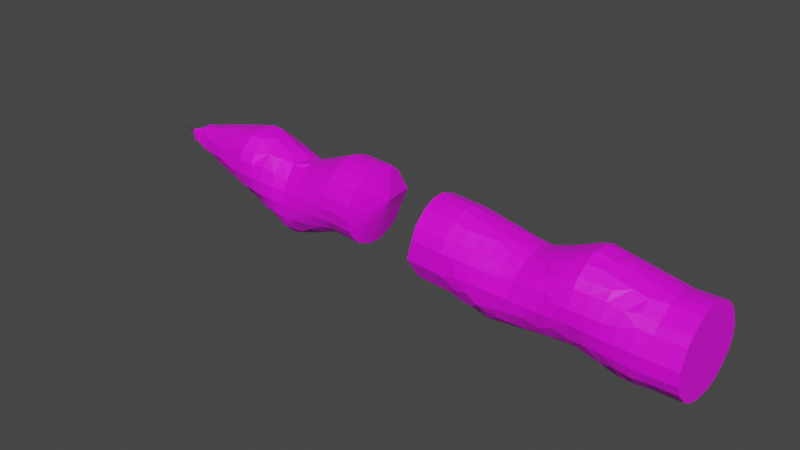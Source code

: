 # Source: TentacleModel2.blend  (saved by Blender 3.4.6; exported with 4.5.12 LTS)
import bpy
from mathutils import Matrix  # noqa: F401  (used for matrix-valued properties, if any)

bpy.ops.wm.read_factory_settings(use_empty=True)
scene = bpy.context.scene
scene.name = 'Scene'

# ---- collections
col_collection = bpy.data.collections.new('Collection'); scene.collection.children.link(col_collection)

# ---- images (referenced by path relative to the original .blend; pixels are not part of the script)
import os
ASSET_DIR = os.environ.get("B2B_ASSET_DIR", "")  # directory of the original .blend (textures are referenced by path, not embedded)
HERE = os.path.dirname(os.path.abspath(__file__))  # packed textures are extracted next to this script under _unpacked/

def load_image(name, relpath, width, height, colorspace="sRGB"):
    """Load a texture the original file referenced (path relative to the .blend, or extracted next to this script)."""
    p = next((c for c in (os.path.join(HERE, relpath), os.path.join(ASSET_DIR, relpath)) if relpath and os.path.exists(c)), "")
    if p:
        img = bpy.data.images.load(p, check_existing=True)
        img.name = name
    else:  # same state as the original file: an image datablock whose file is absent (Cycles renders it pink)
        img = bpy.data.images.new(name, width, height)
        img.source = "FILE"
        img.filepath = "//" + (relpath or name)
    img.colorspace_settings.name = colorspace
    return img
img_cylinder_base_color = load_image('Cylinder Base Color', 'TentacleTexture.png', 1024, 1024, 'sRGB')

# ---- materials (node trees are filled in below, after node groups)
mat_material_001 = bpy.data.materials.new('Material.001')
mat_material_001.use_transparent_shadow = False

# ---- material node trees
mat_material_001.use_nodes = True; mat_material_001.node_tree.nodes.clear()
_N = mat_material_001.node_tree.nodes; _L = mat_material_001.node_tree.links
n0 = _N.new('ShaderNodeBsdfPrincipled'); n0.name = 'Principled BSDF'; n0.location = (10, 300)
n0.distribution = 'GGX'
n0.subsurface_method = 'RANDOM_WALK_SKIN'
n0.inputs[3].default_value = 1.45
n0.inputs[27].default_value = (0.0, 0.0, 0.0, 1.0)
n0.inputs[28].default_value = 1.0
n1 = _N.new('ShaderNodeOutputMaterial'); n1.name = 'Material Output'; n1.location = (300, 300)
n2 = _N.new('ShaderNodeTexImage'); n2.name = 'Image Texture'; n2.location = (-280, 280)
n2.image = img_cylinder_base_color
_L.new(n0.outputs[0], n1.inputs[0])
_L.new(n2.outputs[0], n0.inputs[0])
n1.is_active_output = True

# ---- world
world_world = bpy.data.worlds.new('World'); scene.world = world_world
world_world.use_nodes = True; world_world.node_tree.nodes.clear()
_N = world_world.node_tree.nodes; _L = world_world.node_tree.links
n0 = _N.new('ShaderNodeOutputWorld'); n0.name = 'World Output'; n0.location = (300, 300)
n1 = _N.new('ShaderNodeBackground'); n1.name = 'Background'; n1.location = (10, 300)
n1.inputs[0].default_value = (0.05088, 0.05088, 0.05088, 1.0)
_L.new(n1.outputs[0], n0.inputs[0])
n0.is_active_output = True
world_world.color = (0.05088, 0.05088, 0.05088)
world_world.use_sun_shadow = False
world_world.sun_shadow_jitter_overblur = 0.0

# ---- meshes
me_cylinder = bpy.data.meshes.new('Cylinder')
me_cylinder.from_pydata([(-0.2577, -0.4413, -2.362), (-0.3445, -0.5174, -1.888), (-0.2392, -0.1973, -2.922), (-0.3985, -0.3282, -2.181), (-0.4814, -0.3214, -1.89), (-0.05671, -0.449, -2.699), (-0.1406, -0.5509, -2.182), (-0.1384, -0.6213, -1.889), (-0.03492, -0.2251, -3.646), (-0.2184, -0.4127, -2.555), (-0.5583, -0.4879, -1.305), (-0.6065, -0.5393, -1.027), (-0.57, -0.5009, -0.7479), (-0.5459, -0.4606, -0.5443), (-0.6886, -0.3292, -1.025), (-0.6689, -0.3232, -0.7414), (-0.6003, -0.2572, -0.1641), (-0.5636, -0.1953, 0.1358), (-0.5917, -0.2264, 0.4449), (-0.2952, -0.7279, -1.23), (-0.3318, -0.7634, -1.026), (-0.3148, -0.7456, -0.8098), (-0.3502, -0.4798, -0.1739), (-0.5079, -0.4019, -1.667), (-0.5207, -0.4221, -0.3537), (-0.3835, -0.3375, 0.1459), (-0.4159, -0.3734, 0.4263), (-0.1454, -0.8254, -1.026), (-0.1471, -0.6879, -1.6), (-0.2383, -0.7057, -1.418), (-0.2481, -0.7063, -0.6324), (-0.1411, -0.5565, -0.1755), (-0.1473, -0.4295, 0.1408), (-0.1536, -0.481, 0.4299), (-0.5818, -0.4935, 1.036), (-0.6097, -0.5974, 1.355), (-0.7043, -0.3173, 1.028), (-0.4038, -0.7666, 1.36), (-0.4026, -0.6367, 1.045), (-0.5055, -0.4049, 0.6634), (-0.1417, -0.7544, 1.094), (-0.1413, -0.8524, 1.333), (-0.1408, -0.6139, 0.7512), (-0.5373, -0.1204, -1.791), (-0.3223, -0.04155, -2.501), (-0.4227, -0.06476, -2.18), (-0.3203, 0.1164, -2.179), (-0.3762, 0.1739, -1.886), (-0.09212, -0.1136, -3.359), (-0.1523, -0.05694, -3.059), (-0.08532, 0.07343, -2.764), (-0.1634, 0.1214, -2.5), (-0.1388, 0.2249, -2.178), (-0.1611, 0.2972, -1.902), (-0.5726, -0.04581, -1.618), (-0.6616, -0.06082, -1.306), (-0.706, -0.05877, -1.02), (-0.7234, -0.05104, -0.7341), (-0.7249, -0.04146, -0.4465), (-0.7098, -0.03399, -0.1562), (-0.6777, -0.02492, 0.1398), (-0.7142, -0.03108, 0.4386), (-0.5866, 0.1614, -1.304), (-0.6143, 0.2348, -1.035), (-0.6852, 0.2186, -0.7264), (-0.7256, 0.2263, -0.4373), (-0.7472, 0.2349, -0.1479), (-0.7547, 0.241, 0.1426), (-0.7718, 0.2387, 0.4339), (-0.5852, 0.4265, -0.7185), (-0.6162, 0.5154, -0.4336), (-0.6912, 0.507, -0.1421), (-0.7366, 0.5106, 0.1434), (-0.7302, 0.5068, 0.4282), (-0.5806, 0.6931, -0.1348), (-0.631, 0.7549, 0.1434), (-0.6091, 0.728, 0.4227), (-0.4262, 0.2208, -1.637), (-0.3031, 0.3451, -1.539), (-0.3638, 0.3927, -1.297), (-0.4145, 0.4799, -1.012), (-0.283, 0.6165, -0.8748), (-0.4263, 0.7198, -0.4259), (-0.4134, 0.8459, -0.1516), (-0.3805, 0.9876, 0.1425), (-0.342, 0.9411, 0.4168), (-0.256, 0.3115, -1.73), (-0.1398, 0.4882, -1.296), (-0.1398, 0.5797, -1.073), (-0.1414, 0.729, -0.7102), (-0.239, 0.8892, -0.2502), (-0.1484, 1.079, 0.1418), (-0.143, 1.006, 0.4158), (-0.8089, -0.149, 1.423), (-0.7593, -0.03581, 0.7327), (-0.7885, -0.04476, 1.022), (-0.7781, 0.2298, 0.7233), (-0.7748, 0.2207, 1.012), (-0.7545, 0.2148, 1.304), (-0.6974, 0.5021, 0.7155), (-0.6183, 0.4389, 1.297), (-0.5785, 0.6738, 0.7075), (-0.5524, 0.6364, 0.9085), (-0.5191, 0.5996, 1.1), (-0.4753, 0.5707, 1.291), (-0.3965, 0.8191, 0.6941), (-0.1415, 0.8072, 0.992), (-0.1426, 0.7047, 1.289), (-0.143, 0.9286, 0.6395), (0.1266, -0.4801, -2.468), (0.1251, -0.5509, -2.182), (0.123, -0.6213, -1.889), (0.07104, -0.2718, -3.359), (0.1455, -0.3006, -3.056), (0.1288, -0.3958, -2.792), (0.3291, -0.5174, -1.888), (0.2978, -0.3362, -2.468), (0.3831, -0.3282, -2.181), (0.4659, -0.3214, -1.89), (0.1367, -0.7537, -1.319), (0.1299, -0.8254, -1.026), (0.0625, -0.7256, -0.5835), (0.1317, -0.6879, -1.6), (0.1252, -0.5548, -0.1754), (0.142, -0.4822, 0.4277), (0.224, -0.3919, 0.2668), (0.3162, -0.7635, -1.026), (0.2989, -0.7453, -0.8113), (0.4057, -0.5451, -1.583), (0.3821, -0.6455, -1.319), (0.4127, -0.5369, -0.459), (0.3303, -0.4768, -0.1738), (0.2698, -0.4211, 0.04975), (0.3187, -0.46, 0.5157), (0.5429, -0.4879, -1.305), (0.5911, -0.5392, -1.027), (0.5532, -0.4994, -0.7483), (0.5494, -0.3242, -1.582), (0.673, -0.3291, -1.025), (0.6527, -0.3232, -0.7416), (0.5982, -0.3338, -0.4494), (0.5813, -0.2531, -0.1642), (0.5436, -0.1917, 0.1367), (0.5805, -0.2315, 0.4453), (0.1275, -0.7559, 1.091), (0.127, -0.8556, 1.333), (0.1265, -0.6165, 0.7514), (0.3922, -0.7716, 1.353), (0.4069, -0.5118, 0.7489), (0.3909, -0.6425, 1.042), (0.572, -0.4998, 1.036), (0.6016, -0.6007, 1.347), (0.613, -0.3226, 0.7421), (0.6971, -0.318, 1.028), (0.7582, -0.3039, 1.316), (0.1369, -0.05694, -3.059), (0.1479, 0.1214, -2.5), (0.1233, 0.2249, -2.178), (0.1456, 0.2972, -1.902), (0.2597, -0.1247, -2.765), (0.3068, -0.04155, -2.501), (0.4072, -0.06476, -2.18), (0.3049, 0.1164, -2.179), (0.3608, 0.1739, -1.886), (0.5219, -0.1204, -1.791), (0.2406, 0.3115, -1.73), (0.1246, 0.4885, -1.295), (0.1247, 0.5795, -1.075), (0.1269, 0.7303, -0.7092), (0.1406, 0.8544, -0.4037), (0.1429, 0.9574, -0.1533), (0.1334, 1.081, 0.1416), (0.1273, 1.004, 0.4153), (0.4108, 0.2208, -1.637), (0.2878, 0.3451, -1.539), (0.3496, 0.3931, -1.297), (0.4019, 0.4826, -1.015), (0.4604, 0.5678, -0.7124), (0.2713, 0.6174, -0.8767), (0.4155, 0.7271, -0.4339), (0.405, 0.8573, -0.156), (0.4585, 0.8597, 0.4172), (0.3778, 0.9994, 0.1411), (0.5572, -0.04579, -1.618), (0.6462, -0.06071, -1.306), (0.6912, -0.05835, -1.02), (0.7082, -0.05028, -0.7341), (0.7092, -0.04068, -0.4466), (0.692, -0.03292, -0.156), (0.6581, -0.02219, 0.1405), (0.7035, -0.03123, 0.4388), (0.5707, 0.1626, -1.303), (0.6015, 0.2365, -1.037), (0.675, 0.2194, -0.7262), (0.7149, 0.2274, -0.4373), (0.7346, 0.2361, -0.1479), (0.7393, 0.2419, 0.1425), (0.7596, 0.2385, 0.4335), (0.6084, 0.5202, -0.4423), (0.6893, 0.5083, -0.1425), (0.7324, 0.5121, 0.1423), (0.72, 0.5078, 0.4275), (0.5756, 0.7066, -0.1355), (0.6294, 0.7682, 0.1417), (0.1253, 0.8766, 0.7831), (0.1251, 0.8044, 0.9918), (0.1261, 0.7013, 1.289), (0.4531, 0.566, 1.292), (0.4113, 0.6951, 0.9961), (0.2752, 0.9064, 0.5812), (0.7484, -0.03655, 0.7325), (0.7759, -0.04576, 1.022), (0.7925, -0.0588, 1.308), (0.7663, 0.2294, 0.7228), (0.7587, 0.2201, 1.011), (0.7358, 0.2148, 1.304), (0.6813, 0.5018, 0.7149), (0.6141, 0.5098, 1.003), (0.5978, 0.4321, 1.296), (0.5615, 0.6712, 0.7067), (-0.09715, 0.7199, 1.949), (0.1716, 0.7165, 1.949), (0.7813, 0.23, 1.964), (0.6432, 0.4473, 1.957), (-0.09592, -0.8372, 1.994), (0.1724, -0.8404, 1.993), (-0.3584, -0.7514, 2.02), (0.6471, -0.5855, 2.007), (0.8036, -0.2887, 1.976), (0.838, -0.0436, 1.968), (0.4985, 0.5812, 1.952), (0.4377, -0.7564, 2.013), (-0.7091, 0.23, 1.964), (-0.5728, 0.4541, 1.957), (-0.4298, 0.5859, 1.952), (-0.7635, -0.1338, 2.084), (-0.5643, -0.5822, 2.015), (-0.01159, -0.2226, 2.265)], [], [(3, 9, 0), (4, 3, 0, 1), (6, 0, 9), (7, 1, 0, 6), (9, 2, 5), (14, 10, 11), (15, 14, 11, 12), (13, 15, 12), (19, 10, 23), (11, 19, 20), (11, 10, 19), (21, 11, 20), (21, 12, 11), (13, 12, 21), (23, 4, 1), (24, 13, 22), (24, 16, 13), (25, 24, 22), (25, 17, 16, 24), (26, 18, 17, 25), (27, 20, 19), (21, 20, 27), (28, 23, 1, 7), (29, 19, 23, 28), (30, 13, 21), (31, 22, 13, 30), (32, 25, 22, 31), (32, 26, 25), (26, 32, 33), (36, 39, 34), (93, 36, 34, 35), (212, 215, 222, 229), (154, 212, 229, 228), (38, 34, 39), (35, 38, 40, 37), (35, 34, 38), (39, 18, 26), (41, 37, 40), (151, 154, 228, 227), (42, 39, 26, 33), (40, 38, 39, 42), (44, 2, 9), (45, 44, 9, 3), (43, 45, 3, 4), (46, 44, 45), (47, 46, 45, 43), (49, 48, 2), (2, 50, 49), (44, 50, 2), (51, 50, 44), (46, 52, 51, 44), (47, 53, 52, 46), (54, 43, 4, 23), (55, 54, 23, 10), (56, 55, 10, 14), (57, 56, 14, 15), (58, 57, 15, 13), (59, 58, 13, 16), (60, 59, 16, 17), (61, 60, 17, 18), (62, 54, 55), (63, 62, 55, 56), (64, 63, 56, 57), (65, 64, 57, 58), (66, 65, 58, 59), (67, 66, 59, 60), (68, 67, 60, 61), (69, 63, 64), (70, 69, 64, 65), (71, 70, 65, 66), (72, 71, 66, 67), (73, 72, 67, 68), (74, 70, 71), (75, 74, 71, 72), (76, 75, 72, 73), (77, 47, 43), (54, 77, 43), (62, 77, 54), (79, 78, 77, 62), (80, 79, 62, 63), (69, 80, 63), (81, 80, 69), (82, 81, 69, 70), (74, 83, 82, 70), (75, 83, 74), (84, 83, 75), (85, 84, 75, 76), (77, 86, 53, 47), (78, 86, 77), (79, 87, 86, 78), (80, 88, 87, 79), (81, 88, 80), (81, 89, 88), (82, 90, 89, 81), (83, 90, 82), (84, 91, 90, 83), (85, 92, 91, 84), (94, 61, 18, 39), (95, 94, 39, 36), (93, 95, 36), (96, 68, 61, 94), (97, 96, 94, 95), (98, 97, 95, 93), (104, 100, 233, 234), (99, 73, 68, 96), (102, 99, 96, 97), (100, 102, 97, 98), (41, 145, 225, 224), (101, 76, 73, 99), (102, 101, 99), (100, 104, 103, 102), (98, 93, 235, 232), (101, 105, 76), (102, 105, 101), (104, 102, 103), (85, 76, 105), (102, 106, 108, 105), (104, 107, 106, 102), (107, 104, 234, 220), (85, 108, 92), (108, 85, 105), (109, 9, 5), (110, 6, 9, 109), (111, 7, 6, 110), (112, 48, 8), (113, 2, 48, 112), (114, 5, 2, 113), (114, 109, 5), (115, 111, 110), (159, 114, 113), (116, 109, 114, 159), (116, 117, 110, 109), (117, 118, 115, 110), (119, 19, 29, 122), (120, 27, 19, 119), (121, 21, 27, 120), (121, 30, 21), (122, 28, 7, 111), (28, 122, 29), (123, 31, 30, 121), (132, 32, 31, 123), (124, 33, 32, 132), (125, 124, 132), (126, 120, 119), (127, 121, 120, 126), (128, 122, 111, 115), (129, 119, 122, 128), (129, 126, 119), (130, 121, 127), (131, 123, 121, 130), (132, 123, 131), (118, 128, 115), (133, 125, 132), (125, 133, 124), (134, 129, 128), (135, 126, 129, 134), (136, 127, 126, 135), (130, 127, 136), (137, 128, 118), (137, 134, 128), (134, 138, 135), (138, 139, 136, 135), (139, 140, 130, 136), (141, 131, 130, 140), (142, 132, 131, 141), (143, 133, 132, 142), (145, 41, 40, 144), (147, 151, 227, 231), (146, 42, 33, 124), (144, 40, 42, 146), (147, 145, 144), (100, 98, 232, 233), (148, 146, 124, 133), (149, 144, 146, 148), (149, 147, 144), (150, 149, 148), (151, 147, 149, 150), (215, 218, 223, 222), (152, 148, 133, 143), (152, 153, 150, 148), (153, 154, 151, 150), (218, 207, 230, 223), (48, 155, 113, 112), (49, 155, 48), (50, 155, 49), (50, 159, 155), (50, 156, 159), (51, 156, 50), (52, 157, 156, 51), (53, 158, 157, 52), (86, 158, 53), (159, 113, 155), (159, 160, 116), (156, 160, 159), (160, 161, 117, 116), (161, 164, 118, 117), (156, 162, 161, 160), (157, 162, 156), (162, 163, 164, 161), (158, 163, 162, 157), (86, 165, 158), (87, 166, 165, 86), (88, 167, 166, 87), (89, 168, 167, 88), (90, 169, 168, 89), (90, 170, 169), (91, 171, 170, 90), (92, 172, 171, 91), (163, 173, 164), (165, 173, 163, 158), (165, 174, 173), (174, 175, 173), (166, 175, 174, 165), (175, 176, 192), (167, 176, 175, 166), (167, 178, 176), (178, 177, 176), (168, 178, 167), (178, 179, 177), (169, 179, 178, 168), (169, 180, 179), (170, 180, 169), (171, 182, 180, 170), (182, 209, 181), (172, 209, 182, 171), (164, 183, 137, 118), (183, 184, 134, 137), (184, 185, 138, 134), (185, 186, 139, 138), (186, 187, 140, 139), (187, 188, 141, 140), (188, 189, 142, 141), (189, 190, 143, 142), (173, 183, 164), (183, 191, 184), (175, 191, 183, 173), (191, 192, 185, 184), (192, 191, 175), (192, 193, 186, 185), (193, 194, 187, 186), (194, 195, 188, 187), (195, 196, 189, 188), (196, 197, 190, 189), (176, 177, 193, 192), (177, 198, 194, 193), (198, 199, 195, 194), (199, 200, 196, 195), (200, 201, 197, 196), (179, 198, 177), (179, 202, 199, 198), (180, 202, 179), (202, 203, 200, 199), (182, 203, 202, 180), (203, 181, 201, 200), (181, 203, 182), (106, 205, 204, 108), (107, 206, 205, 106), (35, 37, 226, 236), (108, 209, 172, 92), (209, 108, 204), (205, 208, 209, 204), (206, 207, 208, 205), (145, 147, 231, 225), (190, 210, 152, 143), (210, 211, 153, 152), (211, 212, 154, 153), (197, 213, 210, 190), (213, 214, 211, 210), (214, 215, 212, 211), (37, 41, 224, 226), (201, 216, 213, 197), (216, 217, 214, 213), (217, 218, 215, 214), (207, 218, 217, 208), (207, 206, 221, 230), (206, 107, 220, 221), (181, 219, 216, 201), (209, 219, 181), (219, 208, 217, 216), (208, 219, 209), (93, 35, 236, 235), (237, 235, 236), (237, 236, 226), (237, 226, 224), (237, 232, 235), (237, 233, 232), (237, 234, 233), (237, 220, 234), (237, 224, 225), (237, 225, 231), (227, 237, 231), (228, 237, 227), (237, 221, 220), (237, 230, 221), (222, 237, 229), (223, 237, 222), (237, 223, 230), (237, 228, 229)])
_uv = me_cylinder.uv_layers.new(name='UVMap')
_uv.uv.foreach_set('vector', [0.4433, 0.3438, 0.4437, 0.3525, 0.4433, 0.3462, 0.4448, 0.3393, 0.4433, 0.3438, 0.4433, 0.3462, 0.4444, 0.3396, 0.4433, 0.3442, 0.4433, 0.3462, 0.4437, 0.3525, 0.4444, 0.3395, 0.4444, 0.3396, 0.4433, 0.3462, 0.4433, 0.3442, 0.4437, 0.3525, 0.4967, 0.3382, 0.4416, 0.3606, 0.4488, 0.3289, 0.4477, 0.3313, 0.4487, 0.3291, 0.45, 0.3265, 0.4488, 0.3289, 0.4487, 0.3291, 0.4497, 0.3269, 0.4505, 0.3251, 0.45, 0.3265, 0.4497, 0.3269, 0.4479, 0.3318, 0.4477, 0.3313, 0.4454, 0.337, 0.4487, 0.3291, 0.4479, 0.3318, 0.449, 0.3295, 0.4487, 0.3291, 0.4477, 0.3313, 0.4479, 0.3318, 0.4497, 0.328, 0.4487, 0.3291, 0.449, 0.3295, 0.4497, 0.328, 0.4497, 0.3269, 0.4487, 0.3291, 0.4505, 0.3251, 0.4497, 0.3269, 0.4497, 0.328, 0.4454, 0.337, 0.4448, 0.3393, 0.4444, 0.3396, 0.4515, 0.3234, 0.4505, 0.3251, 0.4524, 0.3226, 0.4515, 0.3234, 0.4519, 0.3212, 0.4505, 0.3251, 0.4538, 0.3186, 0.4515, 0.3234, 0.4524, 0.3226, 0.4538, 0.3186, 0.4536, 0.3186, 0.4519, 0.3212, 0.4515, 0.3234, 0.4549, 0.3158, 0.4553, 0.3156, 0.4536, 0.3186, 0.4538, 0.3186, 0.4489, 0.3298, 0.449, 0.3295, 0.4479, 0.3318, 0.4497, 0.328, 0.449, 0.3295, 0.4489, 0.3298, 0.4459, 0.3355, 0.4454, 0.337, 0.4444, 0.3396, 0.4444, 0.3395, 0.4477, 0.3335, 0.4479, 0.3318, 0.4454, 0.337, 0.4459, 0.3355, 0.4507, 0.326, 0.4505, 0.3251, 0.4497, 0.328, 0.4522, 0.3226, 0.4524, 0.3226, 0.4505, 0.3251, 0.4507, 0.326, 0.4536, 0.3193, 0.4538, 0.3186, 0.4524, 0.3226, 0.4522, 0.3226, 0.4536, 0.3193, 0.4549, 0.3158, 0.4538, 0.3186, 0.4549, 0.3158, 0.4536, 0.3193, 0.4551, 0.3159, 0.4577, 0.31, 0.4561, 0.3134, 0.4581, 0.3094, 0.4601, 0.3076, 0.4577, 0.31, 0.4581, 0.3094, 0.4589, 0.3065, 0.4576, 0.3093, 0.4574, 0.31, 0.4599, 0.3042, 0.4601, 0.3032, 0.4574, 0.3085, 0.4576, 0.3093, 0.4601, 0.3032, 0.4597, 0.3027, 0.458, 0.3095, 0.4581, 0.3094, 0.4561, 0.3134, 0.4589, 0.3065, 0.458, 0.3095, 0.4579, 0.3088, 0.459, 0.3068, 0.4589, 0.3065, 0.4581, 0.3094, 0.458, 0.3095, 0.4561, 0.3134, 0.4553, 0.3156, 0.4549, 0.3158, 0.4589, 0.3066, 0.459, 0.3068, 0.4579, 0.3088, 0.458, 0.3079, 0.4574, 0.3085, 0.4597, 0.3027, 0.4609, 0.3011, 0.4565, 0.3122, 0.4561, 0.3134, 0.4549, 0.3158, 0.4551, 0.3159, 0.4579, 0.3088, 0.458, 0.3095, 0.4561, 0.3134, 0.4565, 0.3122, 0.4426, 0.3492, 0.4967, 0.3382, 0.4437, 0.3525, 0.4435, 0.3428, 0.4426, 0.3492, 0.4437, 0.3525, 0.4433, 0.3438, 0.4455, 0.3373, 0.4435, 0.3428, 0.4433, 0.3438, 0.4448, 0.3393, 0.4427, 0.3431, 0.4426, 0.3492, 0.4435, 0.3428, 0.445, 0.3382, 0.4427, 0.3431, 0.4435, 0.3428, 0.4455, 0.3373, 0.4332, 0.1823, 0.1599, 0.9257, 0.4967, 0.3382, 0.4967, 0.3382, 0.4443, 0.3569, 0.4332, 0.1823, 0.4426, 0.3492, 0.4443, 0.3569, 0.4967, 0.3382, 0.441, 0.347, 0.4443, 0.3569, 0.4426, 0.3492, 0.4427, 0.3431, 0.4422, 0.3421, 0.441, 0.347, 0.4426, 0.3492, 0.445, 0.3382, 0.4441, 0.3386, 0.4422, 0.3421, 0.4427, 0.3431, 0.4463, 0.3346, 0.4455, 0.3373, 0.4448, 0.3393, 0.4454, 0.337, 0.4475, 0.3312, 0.4463, 0.3346, 0.4454, 0.337, 0.4477, 0.3313, 0.4488, 0.3285, 0.4475, 0.3312, 0.4477, 0.3313, 0.4488, 0.3289, 0.4502, 0.3258, 0.4488, 0.3285, 0.4488, 0.3289, 0.45, 0.3265, 0.4512, 0.3236, 0.4502, 0.3258, 0.45, 0.3265, 0.4505, 0.3251, 0.4524, 0.321, 0.4512, 0.3236, 0.4505, 0.3251, 0.4519, 0.3212, 0.4537, 0.3185, 0.4524, 0.321, 0.4519, 0.3212, 0.4536, 0.3186, 0.4552, 0.3158, 0.4537, 0.3185, 0.4536, 0.3186, 0.4553, 0.3156, 0.4477, 0.3314, 0.4463, 0.3346, 0.4475, 0.3312, 0.4491, 0.3284, 0.4477, 0.3314, 0.4475, 0.3312, 0.4488, 0.3285, 0.4502, 0.3258, 0.4491, 0.3284, 0.4488, 0.3285, 0.4502, 0.3258, 0.4515, 0.3232, 0.4502, 0.3258, 0.4502, 0.3258, 0.4512, 0.3236, 0.4528, 0.3206, 0.4515, 0.3232, 0.4512, 0.3236, 0.4524, 0.321, 0.4539, 0.3185, 0.4528, 0.3206, 0.4524, 0.321, 0.4537, 0.3185, 0.4552, 0.3158, 0.4539, 0.3185, 0.4537, 0.3185, 0.4552, 0.3158, 0.4503, 0.3255, 0.4491, 0.3284, 0.4502, 0.3258, 0.4518, 0.3227, 0.4503, 0.3255, 0.4502, 0.3258, 0.4515, 0.3232, 0.4528, 0.3206, 0.4518, 0.3227, 0.4515, 0.3232, 0.4528, 0.3206, 0.4539, 0.3183, 0.4528, 0.3206, 0.4528, 0.3206, 0.4539, 0.3185, 0.4549, 0.3161, 0.4539, 0.3183, 0.4539, 0.3185, 0.4552, 0.3158, 0.4528, 0.3206, 0.4518, 0.3227, 0.4528, 0.3206, 0.4539, 0.3183, 0.4528, 0.3206, 0.4528, 0.3206, 0.4539, 0.3183, 0.4548, 0.3163, 0.4539, 0.3183, 0.4539, 0.3183, 0.4549, 0.3161, 0.4463, 0.3352, 0.445, 0.3382, 0.4455, 0.3373, 0.4463, 0.3346, 0.4463, 0.3352, 0.4455, 0.3373, 0.4477, 0.3314, 0.4463, 0.3352, 0.4463, 0.3346, 0.4482, 0.3313, 0.4471, 0.3341, 0.4463, 0.3352, 0.4477, 0.3314, 0.4497, 0.3278, 0.4482, 0.3313, 0.4477, 0.3314, 0.4491, 0.3284, 0.4503, 0.3255, 0.4497, 0.3278, 0.4491, 0.3284, 0.4505, 0.3266, 0.4497, 0.3278, 0.4503, 0.3255, 0.4519, 0.3228, 0.4505, 0.3266, 0.4503, 0.3255, 0.4518, 0.3227, 0.4528, 0.3206, 0.4529, 0.3206, 0.4519, 0.3228, 0.4518, 0.3227, 0.4539, 0.3183, 0.4529, 0.3206, 0.4528, 0.3206, 0.454, 0.3183, 0.4529, 0.3206, 0.4539, 0.3183, 0.4549, 0.3165, 0.454, 0.3183, 0.4539, 0.3183, 0.4548, 0.3163, 0.4463, 0.3352, 0.4456, 0.3361, 0.4441, 0.3386, 0.445, 0.3382, 0.4471, 0.3341, 0.4456, 0.3361, 0.4463, 0.3352, 0.4482, 0.3313, 0.4479, 0.3315, 0.4456, 0.3361, 0.4471, 0.3341, 0.4497, 0.3278, 0.4491, 0.3284, 0.4479, 0.3315, 0.4482, 0.3313, 0.4505, 0.3266, 0.4491, 0.3284, 0.4497, 0.3278, 0.4505, 0.3266, 0.4508, 0.3249, 0.4491, 0.3284, 0.4519, 0.3228, 0.4523, 0.3211, 0.4508, 0.3249, 0.4505, 0.3266, 0.4529, 0.3206, 0.4523, 0.3211, 0.4519, 0.3228, 0.454, 0.3183, 0.4537, 0.3184, 0.4523, 0.3211, 0.4529, 0.3206, 0.4549, 0.3165, 0.4547, 0.3167, 0.4537, 0.3184, 0.454, 0.3183, 0.4567, 0.3132, 0.4552, 0.3158, 0.4553, 0.3156, 0.4561, 0.3134, 0.4581, 0.3106, 0.4567, 0.3132, 0.4561, 0.3134, 0.4577, 0.31, 0.4601, 0.3076, 0.4581, 0.3106, 0.4577, 0.31, 0.4564, 0.3136, 0.4552, 0.3158, 0.4552, 0.3158, 0.4567, 0.3132, 0.4577, 0.3117, 0.4564, 0.3136, 0.4567, 0.3132, 0.4581, 0.3106, 0.4596, 0.3096, 0.4577, 0.3117, 0.4581, 0.3106, 0.4601, 0.3076, 0.4577, 0.3106, 0.4586, 0.3106, 0.462, 0.305, 0.4603, 0.3051, 0.456, 0.3141, 0.4549, 0.3161, 0.4552, 0.3158, 0.4564, 0.3136, 0.4565, 0.3132, 0.456, 0.3141, 0.4564, 0.3136, 0.4577, 0.3117, 0.4586, 0.3106, 0.4565, 0.3132, 0.4577, 0.3117, 0.4596, 0.3096, 0.4589, 0.3066, 0.4587, 0.3071, 0.4614, 0.3003, 0.4618, 0.3002, 0.4558, 0.3145, 0.4548, 0.3163, 0.4549, 0.3161, 0.456, 0.3141, 0.4565, 0.3132, 0.4558, 0.3145, 0.456, 0.3141, 0.4586, 0.3106, 0.4577, 0.3106, 0.4576, 0.3116, 0.4565, 0.3132, 0.4596, 0.3096, 0.4601, 0.3076, 0.4641, 0.3013, 0.4631, 0.3044, 0.4558, 0.3145, 0.4556, 0.3148, 0.4548, 0.3163, 0.4565, 0.3132, 0.4556, 0.3148, 0.4558, 0.3145, 0.4577, 0.3106, 0.4565, 0.3132, 0.4576, 0.3116, 0.4549, 0.3165, 0.4548, 0.3163, 0.4556, 0.3148, 0.4565, 0.3132, 0.4567, 0.3131, 0.4557, 0.3153, 0.4556, 0.3148, 0.4577, 0.3106, 0.4579, 0.3107, 0.4567, 0.3131, 0.4565, 0.3132, 0.4579, 0.3107, 0.4577, 0.3106, 0.4603, 0.3051, 0.4608, 0.3057, 0.4549, 0.3165, 0.4557, 0.3153, 0.4547, 0.3167, 0.4557, 0.3153, 0.4549, 0.3165, 0.4556, 0.3148, 0.4388, 0.3501, 0.4437, 0.3525, 0.4416, 0.3606, 0.4419, 0.3434, 0.4433, 0.3442, 0.4437, 0.3525, 0.4388, 0.3501, 0.4444, 0.3387, 0.4444, 0.3395, 0.4433, 0.3442, 0.4419, 0.3434, 0.6402, 0.06586, 0.5885, 0.06586, 0.6153, 0.0, 0.5885, 1.0, 0.4967, 0.3382, 0.1599, 0.9257, 0.5885, 0.0, 0.4299, 0.3599, 0.4416, 0.3606, 0.4967, 0.3382, 0.5885, 1.0, 0.4299, 0.3599, 0.4388, 0.3501, 0.4416, 0.3606, 0.4438, 0.339, 0.4444, 0.3387, 0.4419, 0.3434, 0.4138, 0.3545, 0.4299, 0.3599, 0.5885, 1.0, 0.435, 0.349, 0.4388, 0.3501, 0.4299, 0.3599, 0.4138, 0.3545, 0.435, 0.349, 0.441, 0.3425, 0.4419, 0.3434, 0.4388, 0.3501, 0.441, 0.3425, 0.443, 0.3385, 0.4438, 0.339, 0.4419, 0.3434, 0.4478, 0.3327, 0.4479, 0.3318, 0.4477, 0.3335, 0.4459, 0.336, 0.4488, 0.3296, 0.4489, 0.3298, 0.4479, 0.3318, 0.4478, 0.3327, 0.4506, 0.3261, 0.4497, 0.328, 0.4489, 0.3298, 0.4488, 0.3296, 0.4506, 0.3261, 0.4507, 0.326, 0.4497, 0.328, 0.4459, 0.336, 0.4459, 0.3355, 0.4444, 0.3395, 0.4444, 0.3387, 0.4459, 0.3355, 0.4459, 0.336, 0.4477, 0.3335, 0.4521, 0.3226, 0.4522, 0.3226, 0.4507, 0.326, 0.4506, 0.3261, 0.4533, 0.3199, 0.4536, 0.3193, 0.4522, 0.3226, 0.4521, 0.3226, 0.4547, 0.3161, 0.4551, 0.3159, 0.4536, 0.3193, 0.4533, 0.3199, 0.4543, 0.3168, 0.4547, 0.3161, 0.4533, 0.3199, 0.4487, 0.3299, 0.4488, 0.3296, 0.4478, 0.3327, 0.4496, 0.3279, 0.4506, 0.3261, 0.4488, 0.3296, 0.4487, 0.3299, 0.4458, 0.3351, 0.4459, 0.336, 0.4444, 0.3387, 0.4438, 0.339, 0.4472, 0.3326, 0.4478, 0.3327, 0.4459, 0.336, 0.4458, 0.3351, 0.4472, 0.3326, 0.4487, 0.3299, 0.4478, 0.3327, 0.4508, 0.3248, 0.4506, 0.3261, 0.4496, 0.3279, 0.4522, 0.3221, 0.4521, 0.3226, 0.4506, 0.3261, 0.4508, 0.3248, 0.4533, 0.3199, 0.4521, 0.3226, 0.4522, 0.3221, 0.443, 0.3385, 0.4458, 0.3351, 0.4438, 0.339, 0.4551, 0.3155, 0.4543, 0.3168, 0.4533, 0.3199, 0.4543, 0.3168, 0.4551, 0.3155, 0.4547, 0.3161, 0.4471, 0.3323, 0.4472, 0.3326, 0.4458, 0.3351, 0.4484, 0.3294, 0.4487, 0.3299, 0.4472, 0.3326, 0.4471, 0.3323, 0.4495, 0.3269, 0.4496, 0.3279, 0.4487, 0.3299, 0.4484, 0.3294, 0.4508, 0.3248, 0.4496, 0.3279, 0.4495, 0.3269, 0.4457, 0.3346, 0.4458, 0.3351, 0.443, 0.3385, 0.4457, 0.3346, 0.4471, 0.3323, 0.4458, 0.3351, 0.4471, 0.3323, 0.4483, 0.3292, 0.4484, 0.3294, 0.4483, 0.3292, 0.4495, 0.3267, 0.4495, 0.3269, 0.4484, 0.3294, 0.4495, 0.3267, 0.4508, 0.3242, 0.4508, 0.3248, 0.4495, 0.3269, 0.452, 0.3217, 0.4522, 0.3221, 0.4508, 0.3248, 0.4508, 0.3242, 0.453, 0.3189, 0.4533, 0.3199, 0.4522, 0.3221, 0.452, 0.3217, 0.4549, 0.3156, 0.4551, 0.3155, 0.4533, 0.3199, 0.453, 0.3189, 0.4587, 0.3071, 0.4589, 0.3066, 0.4579, 0.3088, 0.458, 0.3093, 0.4583, 0.3074, 0.458, 0.3079, 0.4609, 0.3011, 0.4611, 0.3005, 0.4565, 0.3127, 0.4565, 0.3122, 0.4551, 0.3159, 0.4547, 0.3161, 0.458, 0.3093, 0.4579, 0.3088, 0.4565, 0.3122, 0.4565, 0.3127, 0.4583, 0.3074, 0.4587, 0.3071, 0.458, 0.3093, 0.4586, 0.3106, 0.4596, 0.3096, 0.4631, 0.3044, 0.462, 0.305, 0.4563, 0.3124, 0.4565, 0.3127, 0.4547, 0.3161, 0.4551, 0.3155, 0.4573, 0.3101, 0.458, 0.3093, 0.4565, 0.3127, 0.4563, 0.3124, 0.4573, 0.3101, 0.4583, 0.3074, 0.458, 0.3093, 0.4569, 0.3105, 0.4573, 0.3101, 0.4563, 0.3124, 0.458, 0.3079, 0.4583, 0.3074, 0.4573, 0.3101, 0.4569, 0.3105, 0.4574, 0.31, 0.4573, 0.3108, 0.46, 0.305, 0.4599, 0.3042, 0.456, 0.3131, 0.4563, 0.3124, 0.4551, 0.3155, 0.4549, 0.3156, 0.456, 0.3131, 0.4568, 0.3108, 0.4569, 0.3105, 0.4563, 0.3124, 0.4568, 0.3108, 0.4574, 0.3085, 0.458, 0.3079, 0.4569, 0.3105, 0.4573, 0.3108, 0.4578, 0.3111, 0.4612, 0.3057, 0.46, 0.305, 0.1599, 0.9257, 0.0, 0.5232, 0.5885, 1.0, 0.5885, 0.0, 0.4332, 0.1823, 0.0, 0.5232, 0.1599, 0.9257, 0.4443, 0.3569, 0.0, 0.5232, 0.4332, 0.1823, 0.4443, 0.3569, 0.4138, 0.3545, 0.0, 0.5232, 0.4443, 0.3569, 0.4362, 0.3479, 0.4138, 0.3545, 0.441, 0.347, 0.4362, 0.3479, 0.4443, 0.3569, 0.4422, 0.3421, 0.4406, 0.3431, 0.4362, 0.3479, 0.441, 0.347, 0.4441, 0.3386, 0.4429, 0.3394, 0.4406, 0.3431, 0.4422, 0.3421, 0.4456, 0.3361, 0.4429, 0.3394, 0.4441, 0.3386, 0.4138, 0.3545, 0.5885, 1.0, 0.0, 0.5232, 0.4138, 0.3545, 0.4354, 0.3468, 0.435, 0.349, 0.4362, 0.3479, 0.4354, 0.3468, 0.4138, 0.3545, 0.4354, 0.3468, 0.4397, 0.3435, 0.441, 0.3425, 0.435, 0.349, 0.4397, 0.3435, 0.4438, 0.3368, 0.443, 0.3385, 0.441, 0.3425, 0.4362, 0.3479, 0.4394, 0.3434, 0.4397, 0.3435, 0.4354, 0.3468, 0.4406, 0.3431, 0.4394, 0.3434, 0.4362, 0.3479, 0.4394, 0.3434, 0.4429, 0.3382, 0.4438, 0.3368, 0.4397, 0.3435, 0.4429, 0.3394, 0.4429, 0.3382, 0.4394, 0.3434, 0.4406, 0.3431, 0.4456, 0.3361, 0.4441, 0.3365, 0.4429, 0.3394, 0.4479, 0.3315, 0.4475, 0.3301, 0.4441, 0.3365, 0.4456, 0.3361, 0.4491, 0.3284, 0.4486, 0.3284, 0.4475, 0.3301, 0.4479, 0.3315, 0.4508, 0.3249, 0.4507, 0.3244, 0.4486, 0.3284, 0.4491, 0.3284, 0.4523, 0.3211, 0.4519, 0.3219, 0.4507, 0.3244, 0.4508, 0.3249, 0.4523, 0.3211, 0.4528, 0.3202, 0.4519, 0.3219, 0.4537, 0.3184, 0.4537, 0.3183, 0.4528, 0.3202, 0.4523, 0.3211, 0.4547, 0.3167, 0.4546, 0.3168, 0.4537, 0.3183, 0.4537, 0.3184, 0.4429, 0.3382, 0.4445, 0.335, 0.4438, 0.3368, 0.4441, 0.3365, 0.4445, 0.335, 0.4429, 0.3382, 0.4429, 0.3394, 0.4441, 0.3365, 0.445, 0.3334, 0.4445, 0.335, 0.445, 0.3334, 0.4468, 0.3304, 0.4445, 0.335, 0.4475, 0.3301, 0.4468, 0.3304, 0.445, 0.3334, 0.4441, 0.3365, 0.4468, 0.3304, 0.4486, 0.3277, 0.4482, 0.3283, 0.4486, 0.3284, 0.4486, 0.3277, 0.4468, 0.3304, 0.4475, 0.3301, 0.4486, 0.3284, 0.4494, 0.3262, 0.4486, 0.3277, 0.4494, 0.3262, 0.4501, 0.3246, 0.4486, 0.3277, 0.4507, 0.3244, 0.4494, 0.3262, 0.4486, 0.3284, 0.4494, 0.3262, 0.4516, 0.3221, 0.4501, 0.3246, 0.4519, 0.3219, 0.4516, 0.3221, 0.4494, 0.3262, 0.4507, 0.3244, 0.4519, 0.3219, 0.4527, 0.3204, 0.4516, 0.3221, 0.4528, 0.3202, 0.4527, 0.3204, 0.4519, 0.3219, 0.4537, 0.3183, 0.4536, 0.3185, 0.4527, 0.3204, 0.4528, 0.3202, 0.4536, 0.3185, 0.455, 0.3158, 0.4544, 0.3168, 0.4546, 0.3168, 0.455, 0.3158, 0.4536, 0.3185, 0.4537, 0.3183, 0.4438, 0.3368, 0.4453, 0.3342, 0.4457, 0.3346, 0.443, 0.3385, 0.4453, 0.3342, 0.4469, 0.3315, 0.4471, 0.3323, 0.4457, 0.3346, 0.4469, 0.3315, 0.4484, 0.3288, 0.4483, 0.3292, 0.4471, 0.3323, 0.4484, 0.3288, 0.4498, 0.326, 0.4495, 0.3267, 0.4483, 0.3292, 0.4498, 0.326, 0.4509, 0.3236, 0.4508, 0.3242, 0.4495, 0.3267, 0.4509, 0.3236, 0.4521, 0.3212, 0.452, 0.3217, 0.4508, 0.3242, 0.4521, 0.3212, 0.4535, 0.3187, 0.453, 0.3189, 0.452, 0.3217, 0.4535, 0.3187, 0.4547, 0.3162, 0.4549, 0.3156, 0.453, 0.3189, 0.4445, 0.335, 0.4453, 0.3342, 0.4438, 0.3368, 0.4453, 0.3342, 0.4468, 0.3312, 0.4469, 0.3315, 0.4468, 0.3304, 0.4468, 0.3312, 0.4453, 0.3342, 0.4445, 0.335, 0.4468, 0.3312, 0.4482, 0.3283, 0.4484, 0.3288, 0.4469, 0.3315, 0.4482, 0.3283, 0.4468, 0.3312, 0.4468, 0.3304, 0.4482, 0.3283, 0.4497, 0.3259, 0.4498, 0.326, 0.4484, 0.3288, 0.4497, 0.3259, 0.4512, 0.323, 0.4509, 0.3236, 0.4498, 0.326, 0.4512, 0.323, 0.4524, 0.3206, 0.4521, 0.3212, 0.4509, 0.3236, 0.4524, 0.3206, 0.4534, 0.3186, 0.4535, 0.3187, 0.4521, 0.3212, 0.4534, 0.3186, 0.4548, 0.3162, 0.4547, 0.3162, 0.4535, 0.3187, 0.4486, 0.3277, 0.4501, 0.3246, 0.4497, 0.3259, 0.4482, 0.3283, 0.4501, 0.3246, 0.4515, 0.3227, 0.4512, 0.323, 0.4497, 0.3259, 0.4515, 0.3227, 0.4526, 0.3206, 0.4524, 0.3206, 0.4512, 0.323, 0.4526, 0.3206, 0.4538, 0.3185, 0.4534, 0.3186, 0.4524, 0.3206, 0.4538, 0.3185, 0.4547, 0.3166, 0.4548, 0.3162, 0.4534, 0.3186, 0.4516, 0.3221, 0.4515, 0.3227, 0.4501, 0.3246, 0.4516, 0.3221, 0.4527, 0.3205, 0.4526, 0.3206, 0.4515, 0.3227, 0.4527, 0.3204, 0.4527, 0.3205, 0.4516, 0.3221, 0.4527, 0.3205, 0.4538, 0.3184, 0.4538, 0.3185, 0.4526, 0.3206, 0.4536, 0.3185, 0.4538, 0.3184, 0.4527, 0.3205, 0.4527, 0.3204, 0.4538, 0.3184, 0.4544, 0.3168, 0.4547, 0.3166, 0.4538, 0.3185, 0.4544, 0.3168, 0.4538, 0.3184, 0.4536, 0.3185, 0.4567, 0.3131, 0.4568, 0.3128, 0.4561, 0.3143, 0.4557, 0.3153, 0.4579, 0.3107, 0.4577, 0.3107, 0.4568, 0.3128, 0.4567, 0.3131, 0.4589, 0.3065, 0.459, 0.3068, 0.4623, 0.2997, 0.4617, 0.3005, 0.4557, 0.3153, 0.455, 0.3158, 0.4546, 0.3168, 0.4547, 0.3167, 0.455, 0.3158, 0.4557, 0.3153, 0.4561, 0.3143, 0.4568, 0.3128, 0.4565, 0.3128, 0.455, 0.3158, 0.4561, 0.3143, 0.4577, 0.3107, 0.4578, 0.3111, 0.4565, 0.3128, 0.4568, 0.3128, 0.4587, 0.3071, 0.4583, 0.3074, 0.4611, 0.3005, 0.4614, 0.3003, 0.4547, 0.3162, 0.4557, 0.3136, 0.456, 0.3131, 0.4549, 0.3156, 0.4557, 0.3136, 0.4567, 0.3114, 0.4568, 0.3108, 0.456, 0.3131, 0.4567, 0.3114, 0.4576, 0.3093, 0.4574, 0.3085, 0.4568, 0.3108, 0.4548, 0.3162, 0.4558, 0.3141, 0.4557, 0.3136, 0.4547, 0.3162, 0.4558, 0.3141, 0.4566, 0.3121, 0.4567, 0.3114, 0.4557, 0.3136, 0.4566, 0.3121, 0.4574, 0.31, 0.4576, 0.3093, 0.4567, 0.3114, 0.459, 0.3068, 0.4589, 0.3066, 0.4618, 0.3002, 0.4623, 0.2997, 0.4547, 0.3166, 0.4557, 0.3146, 0.4558, 0.3141, 0.4548, 0.3162, 0.4557, 0.3146, 0.4567, 0.3126, 0.4566, 0.3121, 0.4558, 0.3141, 0.4567, 0.3126, 0.4573, 0.3108, 0.4574, 0.31, 0.4566, 0.3121, 0.4578, 0.3111, 0.4573, 0.3108, 0.4567, 0.3126, 0.4565, 0.3128, 0.4578, 0.3111, 0.4577, 0.3107, 0.4604, 0.3058, 0.4612, 0.3057, 0.4577, 0.3107, 0.4579, 0.3107, 0.4608, 0.3057, 0.4604, 0.3058, 0.4544, 0.3168, 0.4556, 0.3148, 0.4557, 0.3146, 0.4547, 0.3166, 0.455, 0.3158, 0.4556, 0.3148, 0.4544, 0.3168, 0.4556, 0.3148, 0.4565, 0.3128, 0.4567, 0.3126, 0.4557, 0.3146, 0.4565, 0.3128, 0.4556, 0.3148, 0.455, 0.3158, 0.4601, 0.3076, 0.4589, 0.3065, 0.4617, 0.3005, 0.4641, 0.3013, 0.4703, 0.2843, 0.4641, 0.3013, 0.4617, 0.3005, 0.4703, 0.2843, 0.4617, 0.3005, 0.4623, 0.2997, 0.4703, 0.2843, 0.4623, 0.2997, 0.4618, 0.3002, 0.4703, 0.2843, 0.4631, 0.3044, 0.4641, 0.3013, 0.4703, 0.2843, 0.462, 0.305, 0.4631, 0.3044, 0.4703, 0.2843, 0.4603, 0.3051, 0.462, 0.305, 0.4703, 0.2843, 0.4608, 0.3057, 0.4603, 0.3051, 0.4703, 0.2843, 0.4618, 0.3002, 0.4614, 0.3003, 0.4703, 0.2843, 0.4614, 0.3003, 0.4611, 0.3005, 0.4609, 0.3011, 0.4703, 0.2843, 0.4611, 0.3005, 0.4597, 0.3027, 0.4703, 0.2843, 0.4609, 0.3011, 0.4703, 0.2843, 0.4604, 0.3058, 0.4608, 0.3057, 0.4703, 0.2843, 0.4612, 0.3057, 0.4604, 0.3058, 0.4599, 0.3042, 0.4703, 0.2843, 0.4601, 0.3032, 0.46, 0.305, 0.4703, 0.2843, 0.4599, 0.3042, 0.4703, 0.2843, 0.46, 0.305, 0.4612, 0.3057, 0.4703, 0.2843, 0.4597, 0.3027, 0.4601, 0.3032])
me_cylinder.materials.append(mat_material_001)
me_cylinder.remesh_voxel_size = 0.292
me_cylinder.update()
me_cylinder_001 = bpy.data.meshes.new('Cylinder.001')
me_cylinder_001.from_pydata([(-0.8091, -0.1776, -1.456), (-0.8014, -0.1542, -1.165), (-0.554, -0.7093, -2.042), (-0.6838, -0.5578, -2.04), (-0.6302, -0.58, -1.744), (-0.6236, -0.5219, -1.462), (-0.6115, -0.4922, -1.171), (-0.7774, -0.3427, -2.038), (-0.7716, -0.3261, -1.751), (-0.4012, -0.8206, -2.042), (-0.4227, -0.7528, -1.748), (-0.3654, -0.7278, -1.466), (-0.4468, -0.6233, -1.174), (-0.1196, -0.9293, -2.057), (-0.1282, -0.8642, -1.76), (-0.1302, -0.808, -1.467), (-0.1309, -0.7444, -1.176), (-0.818, -0.4467, 0.3085), (-0.8421, -0.4833, 0.5923), (-0.8203, -0.4396, 1.168), (-0.8009, -0.1354, -0.8705), (-0.8028, -0.1423, -0.572), (-0.8876, -0.2901, 0.5936), (-0.8816, -0.285, 0.8813), (-0.584, -0.7297, 0.319), (-0.6379, -0.7927, 0.5928), (-0.6124, -0.7583, 0.874), (-0.5786, -0.7211, 1.161), (-0.5863, -0.4525, -0.8768), (-0.5686, -0.4216, -0.5702), (-0.6238, -0.482, -0.2697), (-0.6723, -0.5372, 0.04329), (-0.7488, -0.6016, 0.8762), (-0.7596, -0.3261, -0.2724), (-0.7862, -0.3671, -0.04225), (-0.2797, -0.9659, 0.4436), (-0.2906, -0.9721, 0.7887), (-0.2795, -0.6774, -0.9846), (-0.4113, -0.7422, 0.03273), (-0.4413, -0.929, 0.5931), (-0.4018, -0.8359, 1.16), (-0.3866, -0.5373, -0.5739), (-0.4067, -0.62, -0.2772), (-0.1371, -1.038, 0.5919), (-0.04254, -0.9608, 1.046), (-0.03874, -0.6391, -0.5734), (-0.1294, -0.8294, 0.03497), (-0.1302, -0.9266, 0.267), (-0.1971, -0.6463, -0.3833), (-0.8064, -0.4161, 1.39), (-0.8526, -0.2509, 1.754), (-0.6353, -0.5559, 1.726), (-0.7865, -0.4063, 1.566), (-0.4055, -0.7782, 1.454), (-0.4145, -0.7205, 1.723), (-0.1296, -0.8629, 1.45), (-0.1305, -0.8009, 1.743), (-0.8127, -0.008246, -2.033), (-0.8236, -0.01006, -1.743), (-0.8164, 0.2124, -1.448), (-0.8272, 0.2882, -1.166), (-0.7471, 0.2302, -2.029), (-0.7615, 0.2895, -1.735), (-0.5987, 0.4653, -2.028), (-0.6106, 0.5438, -1.707), (-0.6803, 0.5374, -1.444), (-0.7356, 0.5152, -1.165), (-0.547, 0.6796, -1.441), (-0.5897, 0.7187, -1.159), (-0.4429, 0.6012, -2.026), (-0.4061, 0.7089, -1.704), (-0.4084, 0.8266, -1.16), (-0.1305, 0.7247, -2.025), (-0.129, 0.8024, -1.728), (-0.09744, 0.8891, -1.408), (-0.09839, 0.9086, -1.193), (-0.8634, -0.005725, -0.2813), (-0.8814, -0.0105, 0.008853), (-0.885, -0.01456, 0.3012), (-0.8953, -0.01734, 0.5929), (-0.9105, -0.01507, 0.8857), (-0.9204, -0.009068, 1.176), (-0.8394, 0.2737, -0.8691), (-0.8292, 0.294, -0.5559), (-0.8445, 0.251, -0.2869), (-0.8399, 0.226, 0.004909), (-0.8371, 0.2052, 0.2981), (-0.8358, 0.2076, 0.594), (-0.8479, 0.2725, 0.9004), (-0.8807, 0.264, 1.181), (-0.7275, 0.5518, -0.8715), (-0.7269, 0.5099, -0.5604), (-0.6815, 0.532, -0.2907), (-0.6354, 0.5506, -0.02489), (-0.647, 0.5021, 0.2962), (-0.641, 0.4984, 0.5966), (-0.6813, 0.5311, 0.8882), (-0.7258, 0.5605, 1.187), (-0.5762, 0.6972, -0.8736), (-0.5576, 0.6787, -0.5846), (-0.5382, 0.6606, -0.293), (-0.5846, 0.7052, 1.189), (-0.4905, 0.6287, 0.2952), (-0.5192, 0.6472, 0.7713), (-0.405, 0.7986, -0.8748), (-0.4209, 0.701, -0.0266), (-0.3651, 0.6894, 0.5987), (-0.4036, 0.8217, 1.189), (-0.1307, 0.8756, -0.8767), (-0.131, 0.8468, -0.5853), (-0.1307, 0.8179, -0.2934), (-0.1305, 0.789, -0.001088), (-0.1306, 0.7596, 0.2958), (-0.1286, 0.7583, 0.6001), (-0.1299, 0.8331, 0.8993), (-0.1366, 0.9077, 1.199), (-0.9265, -0.003322, 1.467), (-0.9334, -0.0007483, 1.758), (-0.9069, 0.267, 1.471), (-0.9319, 0.2708, 1.76), (-0.8411, 0.4671, 1.474), (-0.8618, 0.4939, 1.76), (-0.6305, 0.7441, 1.474), (-0.6429, 0.7458, 1.758), (-0.3831, 0.9057, 1.492), (-0.3759, 0.8908, 1.734), (-0.1422, 0.9621, 1.49), (-0.1353, 0.9459, 1.733), (0.1248, -0.9244, -2.057), (0.1366, -0.8627, -1.76), (0.1385, -0.8058, -1.467), (0.1405, -0.7515, -1.175), (0.4102, -0.8173, -2.043), (0.4318, -0.752, -1.752), (0.3738, -0.7281, -1.466), (0.3263, -0.698, -1.175), (0.689, -0.5594, -2.04), (0.6333, -0.5767, -1.748), (0.6353, -0.5238, -1.461), (0.6204, -0.4904, -1.171), (0.787, -0.3377, -2.039), (0.7813, -0.3258, -1.75), (0.7736, -0.3121, -1.458), (0.7585, -0.2933, -1.167), (0.1428, -0.9826, 0.4007), (0.1457, -1.047, 0.5913), (0.1405, -0.9829, 0.8754), (0.1369, -0.6868, -0.8815), (0.1435, -0.7118, -0.2852), (0.1413, -0.8364, 0.03475), (0.1369, -0.9272, 1.149), (0.191, -0.616, -0.5712), (0.3528, -0.6988, -0.197), (0.4327, -0.7533, 0.01478), (0.3978, -0.8864, 0.331), (0.4536, -0.933, 0.5917), (0.3962, -0.9047, 0.876), (0.3897, -0.6038, -0.8782), (0.3963, -0.5526, -0.5702), (0.6071, -0.7426, 0.3147), (0.6454, -0.7893, 0.5916), (0.6175, -0.7562, 0.8735), (0.5871, -0.7203, 1.162), (0.603, -0.4598, -0.8741), (0.6015, -0.4427, -0.5689), (0.6542, -0.5019, -0.2696), (0.6982, -0.5533, 0.009243), (0.7516, -0.5958, 0.3083), (0.7797, -0.6219, 0.5914), (0.7555, -0.6001, 0.8757), (0.7331, -0.5778, 1.166), (0.7413, -0.282, -0.8707), (0.7454, -0.2987, -0.5694), (0.7869, -0.3513, -0.2726), (0.8003, -0.3853, -0.07711), (0.8064, -0.4191, 0.1169), (0.8836, -0.289, 0.3031), (0.8988, -0.2896, 0.592), (0.8946, -0.2868, 0.8815), (0.8846, -0.2825, 1.172), (0.1384, -0.8621, 1.45), (0.139, -0.7995, 1.743), (0.414, -0.7762, 1.453), (0.4212, -0.7178, 1.722), (0.7241, -0.5245, 1.472), (0.6479, -0.5606, 1.725), (0.8003, -0.3786, 1.75), (0.8659, -0.3031, 1.477), (0.1379, 0.8027, -1.728), (0.1055, 0.8881, -1.409), (0.105, 0.9044, -1.194), (0.3178, 0.6769, -2.025), (0.4153, 0.7081, -1.702), (0.412, 0.7767, -1.443), (0.4138, 0.8086, -1.161), (0.7968, 0.08348, -2.135), (0.7743, 0.291, -1.736), (0.7988, 0.3745, -1.238), (0.6097, 0.4671, -2.028), (0.6186, 0.5434, -1.705), (0.6824, 0.5356, -1.444), (0.5822, 0.703, -1.16), (0.8348, -0.01066, -1.743), (0.8421, -0.007546, -1.452), (0.8457, -0.004972, -1.161), (0.8272, 0.2105, -1.449), (0.137, 0.8709, -0.8768), (0.1373, 0.8429, -0.5851), (0.1375, 0.8148, -0.2928), (0.1384, 0.7867, -0.0004979), (0.1391, 0.7582, 0.296), (0.1375, 0.7592, 0.6002), (0.1389, 0.8335, 0.8993), (0.06097, 0.9406, 1.298), (0.494, 0.6258, 0.2966), (0.4342, 0.7127, -0.2948), (0.3899, 0.7084, 0.0003085), (0.3745, 0.6916, 0.5991), (0.4349, 0.7305, 0.8786), (0.4128, 0.8213, 1.189), (0.7867, 0.3375, 0.002904), (0.7796, 0.3319, 0.5971), (0.7347, 0.5058, -0.8482), (0.6943, 0.5316, -0.5824), (0.6475, 0.5557, -0.2931), (0.66, 0.5138, 0.002142), (0.6511, 0.4977, 0.2974), (0.6519, 0.5005, 0.5973), (0.6909, 0.5318, 0.8859), (0.7347, 0.5604, 1.187), (0.5677, 0.6836, -0.8745), (0.5501, 0.6659, -0.5842), (0.5933, 0.7052, 1.189), (0.8498, -0.004128, -0.8681), (0.8663, -0.005407, -0.5747), (0.8754, -0.006723, -0.2825), (0.897, -0.01382, 0.007962), (0.8941, -0.01557, 0.3009), (0.9013, -0.01694, 0.5931), (0.917, -0.01426, 0.8853), (0.9323, -0.009229, 1.176), (0.8382, 0.2954, -0.8452), (0.8447, 0.2535, -0.578), (0.8442, 0.2284, -0.2864), (0.8438, 0.1974, 0.2988), (0.8568, 0.2734, 0.8992), (0.888, 0.264, 1.181), (0.2372, 0.9258, 1.754), (0.4196, 0.8897, 1.471), (0.6381, 0.7428, 1.473), (0.6468, 0.7414, 1.757), (0.9356, -0.00378, 1.467), (0.9379, 6.283e-05, 1.758), (0.9164, 0.2675, 1.471), (0.939, 0.2699, 1.76), (0.8463, 0.4646, 1.474), (0.8723, 0.4904, 1.76), (-0.936, 0.2656, 2.606), (-0.9317, 0.001993, 2.048), (-0.9367, 0.2693, 2.048), (-0.8598, 0.4813, 2.047), (0.6513, -0.4939, 2.043), (0.7819, -0.3502, 2.044), (0.1686, 0.9203, 2.047), (0.4133, 0.849, 2.047), (0.6313, 0.7253, 2.047), (0.94, 0.001519, 2.045), (0.8625, 0.4725, 2.046), (0.9471, 0.2696, 2.046), (0.3297, -0.6893, 2.04), (-0.6303, 0.7307, 2.047), (-0.4046, 0.8552, 2.047), (-0.1645, 0.9213, 2.047), (-0.6436, -0.4963, 2.043), (0.1413, -0.7396, 2.04), (-0.7787, -0.3507, 2.046), (-0.4547, -0.6288, 2.039), (-0.1317, -0.7379, 2.04), (-0.7835, 0.2074, -2.713), (-0.6351, 0.4425, -2.711), (-0.4793, 0.5784, -2.71), (0.08836, -0.9471, -2.741), (0.3737, -0.84, -2.726), (-0.1561, -0.952, -2.741), (-0.4377, -0.8434, -2.725), (-0.7202, -0.5806, -2.724), (-0.8139, -0.3655, -2.722), (0.6525, -0.5822, -2.724), (0.7505, -0.3605, -2.722), (-0.5905, -0.7321, -2.725), (-0.8491, -0.03104, -2.716), (-0.1669, 0.7019, -2.708), (0.7604, 0.06069, -2.819), (0.2814, 0.6541, -2.709), (0.5733, 0.4443, -2.711), (-0.03419, -0.2172, -3.008), (-0.8591, 0.4775, 2.605), (0.142, -0.7433, 2.598), (0.3304, -0.6931, 2.598), (-0.4039, 0.8514, 2.605), (-0.1637, 0.9176, 2.605), (0.7827, -0.354, 2.601), (0.9408, -0.002237, 2.602), (-0.1309, -0.7416, 2.597), (0.9478, 0.2659, 2.603), (0.632, 0.7215, 2.605), (0.414, 0.8453, 2.605), (-0.6295, 0.727, 2.604), (-0.7779, -0.3544, 2.603), (-0.6429, -0.5, 2.601), (-0.9309, -0.001763, 2.606), (0.1693, 0.9166, 2.605), (0.652, -0.4977, 2.601), (0.8632, 0.4688, 2.604), (-0.4539, -0.6326, 2.596), (-0.51, 0.6982, 0.9596), (-0.2287, -0.6416, -0.7926), (0.8021, 0.1173, -1.944), (-0.2102, -0.9421, 0.9528)], [], [(140, 136, 287, 288), (4, 3, 2), (198, 195, 292, 294), (8, 7, 3, 4), (0, 8, 4, 5), (1, 0, 5, 6), (132, 128, 281, 282), (10, 4, 2, 9), (5, 4, 10, 11), (99, 104, 71, 68, 98), (13, 9, 284, 283), (14, 10, 9, 13), (15, 11, 10, 14), (16, 12, 11, 15), (22, 17, 18), (23, 22, 18, 32), (19, 23, 32), (17, 31, 38, 24), (18, 17, 24, 25), (32, 18, 25, 26), (19, 32, 26, 27), (20, 1, 6, 28), (21, 20, 28, 29), (33, 21, 29, 30), (34, 33, 30, 31), (34, 31, 17), (35, 24, 38), (39, 25, 24, 35), (36, 39, 35), (36, 26, 25, 39), (40, 27, 26, 36, 318), (37, 28, 6, 12), (41, 29, 28, 37, 316), (42, 30, 29, 41), (38, 31, 30, 42), (36, 35, 43), (37, 12, 16), (46, 38, 42, 48), (47, 35, 38, 46), (48, 42, 41, 45), (49, 19, 27, 53), (51, 52, 49, 53, 54), (275, 52, 51, 273), (275, 50, 52), (53, 27, 40), (276, 51, 54), (276, 273, 51), (55, 53, 40, 318, 44), (56, 54, 53, 55), (277, 276, 54, 56), (69, 72, 291, 280), (58, 57, 7, 8), (0, 58, 8), (59, 58, 0), (60, 59, 0, 1), (9, 2, 289, 284), (58, 62, 61, 57), (59, 62, 58), (128, 13, 283, 281), (64, 63, 61, 62), (65, 64, 62, 59), (66, 65, 59, 60), (67, 64, 65), (68, 67, 65, 66), (136, 132, 282, 287), (64, 69, 63), (70, 69, 64), (67, 70, 64), (68, 71, 67), (3, 7, 286, 285), (70, 73, 72, 69), (67, 74, 73, 70), (71, 75, 74, 67), (76, 21, 33), (77, 76, 33, 34), (78, 77, 34, 17), (79, 78, 17, 22), (80, 79, 22, 23), (81, 80, 23, 19), (82, 60, 1, 20), (83, 82, 20, 21), (84, 83, 21, 76), (85, 84, 76, 77), (86, 85, 77, 78), (87, 86, 78, 79), (88, 87, 79, 80), (89, 88, 80, 81), (82, 90, 66, 60), (83, 91, 90, 82), (92, 91, 83, 84), (93, 92, 84, 85), (94, 93, 85, 86), (95, 94, 86, 87), (96, 95, 87, 88), (89, 97, 96, 88), (98, 68, 66, 90), (99, 98, 90, 91), (100, 99, 91, 92), (93, 100, 92), (101, 315, 96, 97), (94, 102, 93), (95, 103, 102, 94), (112, 210, 209, 208, 207, 206, 108, 109, 110, 111), (124, 125, 127, 126), (93, 105, 100), (102, 105, 93), (106, 102, 103), (104, 108, 75, 71), (99, 109, 108, 104), (100, 110, 109, 99), (105, 111, 110, 100), (102, 112, 111, 105), (106, 113, 112, 102), (103, 114, 113, 106), (107, 115, 114, 103, 315), (116, 81, 19, 49), (117, 116, 49, 52, 50), (258, 117, 50, 275), (118, 89, 81, 116), (119, 118, 116, 117), (259, 119, 117, 258), (182, 156, 161, 162), (260, 121, 119, 259), (120, 97, 89), (121, 123, 120), (260, 123, 121), (122, 101, 97, 120), (123, 122, 120), (270, 123, 260), (315, 103, 95, 96), (123, 125, 124, 122), (270, 271, 125, 123), (124, 115, 107), (271, 272, 125), (126, 115, 124), (274, 277, 56, 55, 180, 181), (272, 127, 125), (63, 69, 280, 279), (129, 14, 13, 128), (130, 15, 14, 129), (131, 16, 15, 130), (2, 3, 285, 289), (133, 129, 128, 132), (134, 130, 129, 133), (135, 131, 130, 134), (72, 191, 293, 291), (136, 137, 133, 132), (138, 134, 133, 137), (139, 135, 134, 138), (195, 140, 288, 292), (140, 141, 137, 136), (141, 142, 138, 137), (142, 143, 139, 138), (145, 43, 35, 144), (146, 318, 36, 43, 145), (147, 37, 16, 131), (45, 316, 37, 147), (148, 48, 45), (149, 46, 48, 148), (144, 47, 46, 149), (47, 144, 35), (146, 150, 44), (147, 151, 45), (151, 148, 45), (147, 131, 135), (153, 149, 148, 152), (154, 144, 149, 153), (154, 155, 145, 144), (155, 156, 146, 145), (12, 6, 5, 11), (135, 157, 147), (158, 151, 147, 157), (152, 148, 151, 158), (159, 154, 153), (160, 155, 154, 159), (161, 156, 155, 160), (163, 157, 135, 139), (164, 158, 157, 163), (165, 152, 158, 164), (166, 153, 152, 165), (166, 167, 159, 153), (167, 168, 160, 159), (168, 169, 161, 160), (169, 170, 162, 161), (143, 171, 163, 139), (171, 172, 164, 163), (172, 173, 165, 164), (173, 174, 166, 165), (167, 166, 175), (174, 175, 166), (175, 176, 167), (176, 177, 168, 167), (177, 178, 169, 168), (178, 179, 170, 169), (180, 55, 44, 150), (121, 120, 89, 118, 119), (107, 315, 101, 122, 124), (269, 274, 181, 183), (170, 184, 182, 162), (184, 185, 183, 182), (261, 269, 183, 185), (184, 186, 185), (186, 262, 261, 185), (179, 187, 184, 170), (186, 184, 187), (191, 198, 294, 293), (73, 188, 191, 72), (74, 189, 188, 73), (74, 190, 189), (74, 75, 190), (188, 192, 191), (189, 193, 192, 188), (190, 194, 193, 189), (57, 61, 278, 290), (61, 63, 279, 278), (198, 199, 196, 317, 195), (192, 199, 198, 191), (199, 200, 205, 196), (200, 197, 205), (192, 193, 200, 199), (193, 201, 197, 200), (194, 201, 193), (7, 57, 290, 286), (195, 317, 202, 141, 140), (202, 203, 142, 141), (203, 204, 143, 142), (202, 205, 203), (205, 202, 196), (205, 197, 204, 203), (108, 206, 190, 75), (180, 150, 146, 156, 182, 183, 181), (113, 211, 210, 112), (114, 212, 211, 113), (115, 213, 212, 114), (206, 230, 194, 190), (207, 231, 230, 206), (208, 215, 231, 207), (209, 216, 215, 208), (210, 214, 216, 209), (211, 217, 214, 210), (212, 218, 217, 211), (213, 219, 218, 212), (222, 223, 242, 241), (223, 224, 243, 242), (224, 225, 220, 243), (216, 225, 224, 215), (225, 226, 244, 220), (214, 226, 225, 216), (226, 227, 221, 244), (217, 227, 226, 214), (227, 228, 245, 221), (218, 228, 227, 217), (201, 230, 222, 197), (230, 201, 194), (230, 231, 223, 222), (231, 215, 224, 223), (218, 232, 229, 228), (219, 232, 218), (204, 233, 171, 143), (233, 234, 172, 171), (234, 235, 173, 172), (235, 236, 175, 174, 173), (236, 237, 176, 175), (237, 238, 177, 176), (238, 239, 178, 177), (239, 240, 179, 178), (197, 241, 233, 204), (241, 242, 234, 233), (242, 243, 235, 234), (243, 220, 236, 235), (220, 244, 237, 236), (244, 221, 238, 237), (221, 245, 239, 238), (245, 246, 240, 239), (222, 241, 197), (229, 246, 245, 228), (126, 213, 115), (213, 247, 248), (127, 247, 213, 126), (247, 272, 263), (272, 247, 127), (248, 219, 213), (263, 264, 247), (232, 249, 255, 229), (248, 249, 232, 219), (249, 250, 255), (247, 250, 249, 248), (264, 265, 250, 247), (240, 251, 187, 179), (251, 252, 186, 187), (252, 266, 262, 186), (246, 253, 251, 240), (253, 254, 252, 251), (254, 268, 266, 252), (246, 255, 253), (255, 246, 229), (255, 256, 254, 253), (250, 256, 255), (256, 267, 268, 254), (265, 267, 256, 250), (266, 302, 301, 262), (285, 295, 289), (286, 295, 285), (284, 289, 295), (283, 284, 295), (290, 295, 286), (278, 295, 290), (279, 295, 278), (279, 280, 295), (280, 291, 295), (281, 283, 295), (282, 281, 295), (295, 287, 282), (295, 288, 287), (291, 293, 295), (295, 294, 292), (293, 294, 295), (295, 292, 288), (304, 313, 305, 306, 311, 300, 299, 307, 296, 257, 310, 308, 309, 314, 303, 297, 298, 312, 301, 302), (273, 309, 308, 275), (261, 312, 298, 269), (258, 310, 257, 259), (272, 300, 311, 263), (269, 298, 297, 274), (263, 311, 306, 264), (271, 299, 300, 272), (262, 301, 312, 261), (274, 297, 303, 277), (267, 313, 304, 268), (268, 304, 302, 266), (275, 308, 310, 258), (259, 257, 296, 260), (270, 307, 299, 271), (264, 306, 305, 265), (277, 303, 314, 276), (276, 314, 309, 273), (260, 296, 307, 270), (265, 305, 313, 267), (45, 41, 316), (196, 202, 317), (44, 318, 146)])
_uv = me_cylinder_001.uv_layers.new(name='UVMap')
_uv.uv.foreach_set('vector', [0.4282, 0.04158, 0.4301, 0.04183, 0.4301, 0.04183, 0.4282, 0.04158, 0.282, 0.2758, 0.2729, 0.2313, 0.3028, 0.2304, 0.4308, 0.04671, 0.4297, 0.03009, 0.4297, 0.03009, 0.4308, 0.04671, 0.238, 0.2771, 0.2376, 0.2333, 0.2729, 0.2313, 0.282, 0.2758, 0.2181, 0.3236, 0.238, 0.2771, 0.282, 0.2758, 0.2776, 0.3191, 0.2177, 0.3683, 0.2181, 0.3236, 0.2776, 0.3191, 0.2771, 0.3641, 0.4305, 0.04258, 0.4304, 0.03968, 0.4304, 0.03968, 0.4305, 0.04258, 0.3226, 0.2745, 0.282, 0.2758, 0.3028, 0.2304, 0.3308, 0.2304, 0.2776, 0.3191, 0.282, 0.2758, 0.3226, 0.2745, 0.3278, 0.3177, 0.08052, 0.4593, 0.05059, 0.4172, 0.04792, 0.3748, 0.07873, 0.3751, 0.07986, 0.4165, 0.3754, 0.2293, 0.3308, 0.2304, 0.3295, 0.128, 0.3753, 0.127, 0.3699, 0.2743, 0.3226, 0.2745, 0.3308, 0.2304, 0.3754, 0.2293, 0.3653, 0.3189, 0.3278, 0.3177, 0.3226, 0.2745, 0.3699, 0.2743, 0.3608, 0.3636, 0.3093, 0.3628, 0.3278, 0.3177, 0.3653, 0.3189, 0.2314, 0.629, 0.2548, 0.5924, 0.2566, 0.6294, 0.2311, 0.6655, 0.2314, 0.629, 0.2566, 0.6294, 0.2738, 0.6657, 0.2516, 0.7005, 0.2311, 0.6655, 0.2738, 0.6657, 0.2548, 0.5924, 0.2779, 0.5553, 0.3253, 0.5547, 0.3036, 0.5956, 0.2566, 0.6294, 0.2548, 0.5924, 0.3036, 0.5956, 0.302, 0.6322, 0.2738, 0.6657, 0.2566, 0.6294, 0.302, 0.6322, 0.2996, 0.6669, 0.2516, 0.7005, 0.2738, 0.6657, 0.2996, 0.6669, 0.2964, 0.7028, 0.2172, 0.4139, 0.2177, 0.3683, 0.2771, 0.3641, 0.277, 0.4104, 0.2192, 0.4605, 0.2172, 0.4139, 0.277, 0.4104, 0.2774, 0.4594, 0.2465, 0.5077, 0.2192, 0.4605, 0.2774, 0.4594, 0.2777, 0.5083, 0.2489, 0.5424, 0.2465, 0.5077, 0.2777, 0.5083, 0.2779, 0.5553, 0.2489, 0.5424, 0.2779, 0.5553, 0.2548, 0.5924, 0.3536, 0.6155, 0.3036, 0.5956, 0.3253, 0.5547, 0.3313, 0.6339, 0.302, 0.6322, 0.3036, 0.5956, 0.3536, 0.6155, 0.3487, 0.66, 0.3313, 0.6339, 0.3536, 0.6155, 0.3487, 0.66, 0.2996, 0.6669, 0.302, 0.6322, 0.3313, 0.6339, 0.3226, 0.7062, 0.2964, 0.7028, 0.2996, 0.6669, 0.3487, 0.66, 0.3549, 0.6835, 0.3355, 0.3922, 0.277, 0.4104, 0.2771, 0.3641, 0.3093, 0.3628, 0.3119, 0.4584, 0.2774, 0.4594, 0.277, 0.4104, 0.3355, 0.3922, 0.3404, 0.4227, 0.3166, 0.5062, 0.2777, 0.5083, 0.2774, 0.4594, 0.3119, 0.4584, 0.3253, 0.5547, 0.2779, 0.5553, 0.2777, 0.5083, 0.3166, 0.5062, 0.3487, 0.66, 0.3536, 0.6155, 0.3729, 0.6372, 0.3355, 0.3922, 0.3093, 0.3628, 0.3608, 0.3636, 0.3678, 0.5532, 0.3253, 0.5547, 0.3166, 0.5062, 0.3469, 0.4875, 0.3728, 0.5897, 0.3536, 0.6155, 0.3253, 0.5547, 0.3678, 0.5532, 0.3469, 0.4875, 0.3166, 0.5062, 0.3119, 0.4584, 0.368, 0.457, 0.2494, 0.7264, 0.2516, 0.7005, 0.2964, 0.7028, 0.3121, 0.7422, 0.2696, 0.7663, 0.2483, 0.7463, 0.2494, 0.7264, 0.3121, 0.7422, 0.2999, 0.7731, 0.2403, 0.7936, 0.2483, 0.7463, 0.2696, 0.7663, 0.2582, 0.7975, 0.2403, 0.7936, 0.2299, 0.7651, 0.2483, 0.7463, 0.3121, 0.7422, 0.2964, 0.7028, 0.3226, 0.7062, 0.2804, 0.8046, 0.2696, 0.7663, 0.2999, 0.7731, 0.2804, 0.8046, 0.2582, 0.7975, 0.2696, 0.7663, 0.3477, 0.7516, 0.3121, 0.7422, 0.3226, 0.7062, 0.3549, 0.6835, 0.375, 0.7005, 0.3329, 0.7879, 0.2999, 0.7731, 0.3121, 0.7422, 0.3477, 0.7516, 0.3154, 0.8216, 0.2804, 0.8046, 0.2999, 0.7731, 0.3329, 0.7879, 0.07354, 0.2431, 0.02291, 0.2457, 0.02425, 0.1424, 0.07487, 0.1397, 0.1894, 0.2817, 0.1861, 0.2373, 0.2376, 0.2333, 0.238, 0.2771, 0.2181, 0.3236, 0.1894, 0.2817, 0.238, 0.2771, 0.1592, 0.3289, 0.1894, 0.2817, 0.2181, 0.3236, 0.1509, 0.3717, 0.1592, 0.3289, 0.2181, 0.3236, 0.2177, 0.3683, 0.3308, 0.2304, 0.3028, 0.2304, 0.3009, 0.1277, 0.3295, 0.128, 0.1894, 0.2817, 0.143, 0.286, 0.148, 0.24, 0.1861, 0.2373, 0.1592, 0.3289, 0.143, 0.286, 0.1894, 0.2817, 0.4118, 0.2322, 0.3754, 0.2293, 0.3753, 0.127, 0.4123, 0.1291, 0.09844, 0.2922, 0.105, 0.2421, 0.148, 0.24, 0.143, 0.286, 0.1066, 0.3322, 0.09844, 0.2922, 0.143, 0.286, 0.1592, 0.3289, 0.1149, 0.3734, 0.1066, 0.3322, 0.1592, 0.3289, 0.1509, 0.3717, 0.07747, 0.3331, 0.09844, 0.2922, 0.1066, 0.3322, 0.07873, 0.3751, 0.07747, 0.3331, 0.1066, 0.3322, 0.1149, 0.3734, 0.4301, 0.04183, 0.4305, 0.04258, 0.4305, 0.04258, 0.4301, 0.04183, 0.09844, 0.2922, 0.07354, 0.2431, 0.105, 0.2421, 0.05885, 0.2923, 0.07354, 0.2431, 0.09844, 0.2922, 0.07747, 0.3331, 0.05885, 0.2923, 0.09844, 0.2922, 0.07873, 0.3751, 0.04792, 0.3748, 0.07747, 0.3331, 0.2729, 0.2313, 0.2376, 0.2333, 0.2353, 0.1295, 0.2709, 0.1282, 0.4284, 0.08189, 0.4323, 0.07749, 0.4336, 0.04746, 0.4325, 0.04839, 0.07747, 0.3331, 0.003082, 0.3335, 0.01548, 0.2854, 0.05885, 0.2923, 0.4317, 0.14, 0.4316, 0.1368, 0.4311, 0.1156, 0.4312, 0.1116, 0.1961, 0.5049, 0.2192, 0.4605, 0.2465, 0.5077, 0.1954, 0.5475, 0.1961, 0.5049, 0.2465, 0.5077, 0.2489, 0.5424, 0.1949, 0.589, 0.1954, 0.5475, 0.2489, 0.5424, 0.2548, 0.5924, 0.1955, 0.6292, 0.1949, 0.589, 0.2548, 0.5924, 0.2314, 0.629, 0.197, 0.6675, 0.1955, 0.6292, 0.2314, 0.629, 0.2311, 0.6655, 0.1989, 0.7033, 0.197, 0.6675, 0.2311, 0.6655, 0.2516, 0.7005, 0.1547, 0.4159, 0.1509, 0.3717, 0.2177, 0.3683, 0.2172, 0.4139, 0.1519, 0.4628, 0.1547, 0.4159, 0.2172, 0.4139, 0.2192, 0.4605, 0.158, 0.5031, 0.1519, 0.4628, 0.2192, 0.4605, 0.1961, 0.5049, 0.1606, 0.546, 0.158, 0.5031, 0.1961, 0.5049, 0.1954, 0.5475, 0.1631, 0.5885, 0.1606, 0.546, 0.1954, 0.5475, 0.1949, 0.589, 0.1636, 0.6303, 0.1631, 0.5885, 0.1949, 0.589, 0.1955, 0.6292, 0.1592, 0.6724, 0.1636, 0.6303, 0.1955, 0.6292, 0.197, 0.6675, 0.1658, 0.7078, 0.1592, 0.6724, 0.197, 0.6675, 0.1989, 0.7033, 0.1547, 0.4159, 0.1105, 0.4162, 0.1149, 0.3734, 0.1509, 0.3717, 0.1519, 0.4628, 0.1161, 0.4621, 0.1105, 0.4162, 0.1547, 0.4159, 0.1099, 0.5023, 0.1161, 0.4621, 0.1519, 0.4628, 0.158, 0.5031, 0.104, 0.542, 0.1099, 0.5023, 0.158, 0.5031, 0.1606, 0.546, 0.1117, 0.5895, 0.104, 0.542, 0.1606, 0.546, 0.1631, 0.5885, 0.1139, 0.6335, 0.1117, 0.5895, 0.1631, 0.5885, 0.1636, 0.6303, 0.1179, 0.6755, 0.1139, 0.6335, 0.1636, 0.6303, 0.1592, 0.6724, 0.1658, 0.7078, 0.1243, 0.7153, 0.1179, 0.6755, 0.1592, 0.6724, 0.07986, 0.4165, 0.07873, 0.3751, 0.1149, 0.3734, 0.1105, 0.4162, 0.08052, 0.4593, 0.07986, 0.4165, 0.1105, 0.4162, 0.1161, 0.4621, 0.08132, 0.5028, 0.08052, 0.4593, 0.1161, 0.4621, 0.1099, 0.5023, 0.104, 0.542, 0.08132, 0.5028, 0.1099, 0.5023, 0.09828, 0.7209, 0.08566, 0.6897, 0.1179, 0.6755, 0.1243, 0.7153, 0.1117, 0.5895, 0.08172, 0.5909, 0.104, 0.542, 0.1139, 0.6335, 0.08812, 0.6614, 0.08172, 0.5909, 0.1117, 0.5895, 0.4333, 0.3049, 0.4369, 0.3075, 0.4352, 0.2715, 0.4344, 0.2388, 0.4343, 0.2085, 0.432, 0.1718, 0.4328, 0.1706, 0.4344, 0.2058, 0.433, 0.2383, 0.4336, 0.268, 0.4408, 0.4347, 0.4413, 0.4604, 0.4403, 0.4643, 0.4408, 0.4371, 0.104, 0.542, 0.06521, 0.5433, 0.08132, 0.5028, 0.08172, 0.5909, 0.06521, 0.5433, 0.104, 0.542, 0.06339, 0.6373, 0.08172, 0.5909, 0.08812, 0.6614, 0.05059, 0.4172, 0.008434, 0.4193, 0.0, 0.3725, 0.04792, 0.3748, 0.08052, 0.4593, 0.0124, 0.4629, 0.008434, 0.4193, 0.05059, 0.4172, 0.08132, 0.5028, 0.01639, 0.5064, 0.0124, 0.4629, 0.08052, 0.4593, 0.06521, 0.5433, 0.02042, 0.55, 0.01639, 0.5064, 0.08132, 0.5028, 0.08172, 0.5909, 0.02465, 0.5943, 0.02042, 0.55, 0.06521, 0.5433, 0.06339, 0.6373, 0.02689, 0.6394, 0.02465, 0.5943, 0.08172, 0.5909, 0.08812, 0.6614, 0.0264, 0.685, 0.02689, 0.6394, 0.06339, 0.6373, 0.06834, 0.7266, 0.02695, 0.7308, 0.0264, 0.685, 0.08812, 0.6614, 0.08566, 0.6897, 0.2013, 0.7365, 0.1989, 0.7033, 0.2516, 0.7005, 0.2494, 0.7264, 0.2038, 0.7668, 0.2013, 0.7365, 0.2494, 0.7264, 0.2483, 0.7463, 0.2299, 0.7651, 0.206, 0.7928, 0.2038, 0.7668, 0.2299, 0.7651, 0.2403, 0.7936, 0.1717, 0.7413, 0.1658, 0.7078, 0.1989, 0.7033, 0.2013, 0.7365, 0.1776, 0.7711, 0.1717, 0.7413, 0.2013, 0.7365, 0.2038, 0.7668, 0.1836, 0.7969, 0.1776, 0.7711, 0.2038, 0.7668, 0.206, 0.7928, 0.424, 0.4263, 0.4275, 0.3677, 0.429, 0.369, 0.427, 0.4011, 0.1649, 0.8028, 0.1552, 0.7773, 0.1776, 0.7711, 0.1836, 0.7969, 0.1483, 0.7464, 0.1243, 0.7153, 0.1658, 0.7078, 0.1552, 0.7773, 0.1207, 0.7895, 0.1483, 0.7464, 0.1649, 0.8028, 0.1207, 0.7895, 0.1552, 0.7773, 0.1082, 0.7577, 0.09828, 0.7209, 0.1243, 0.7153, 0.1483, 0.7464, 0.1207, 0.7895, 0.1082, 0.7577, 0.1483, 0.7464, 0.1359, 0.8177, 0.1207, 0.7895, 0.1649, 0.8028, 0.08566, 0.6897, 0.08812, 0.6614, 0.1139, 0.6335, 0.1179, 0.6755, 0.1207, 0.7895, 0.08454, 0.8042, 0.07176, 0.7725, 0.1082, 0.7577, 0.1359, 0.8177, 0.1127, 0.8345, 0.08454, 0.8042, 0.1207, 0.7895, 0.4408, 0.4347, 0.4401, 0.4107, 0.4419, 0.4076, 0.1127, 0.8345, 0.08926, 0.8559, 0.08454, 0.8042, 0.4408, 0.4371, 0.4401, 0.4107, 0.4408, 0.4347, 0.3445, 0.8412, 0.3154, 0.8216, 0.3329, 0.7879, 0.3477, 0.7516, 0.3824, 0.7642, 0.3662, 0.8039, 0.4419, 0.4998, 0.4403, 0.4643, 0.4413, 0.4604, 0.105, 0.2421, 0.07354, 0.2431, 0.07487, 0.1397, 0.1058, 0.1378, 0.4095, 0.278, 0.3699, 0.2743, 0.3754, 0.2293, 0.4118, 0.2322, 0.4055, 0.3228, 0.3653, 0.3189, 0.3699, 0.2743, 0.4095, 0.278, 0.4016, 0.3674, 0.3608, 0.3636, 0.3653, 0.3189, 0.4055, 0.3228, 0.3028, 0.2304, 0.2729, 0.2313, 0.2709, 0.1282, 0.3009, 0.1277, 0.4319, 0.06901, 0.4308, 0.06908, 0.4304, 0.03968, 0.4305, 0.04258, 0.4301, 0.1051, 0.4313, 0.1008, 0.4308, 0.06908, 0.4319, 0.06901, 0.4286, 0.1393, 0.4316, 0.1329, 0.4313, 0.1008, 0.4301, 0.1051, 0.4336, 0.04746, 0.4301, 0.04687, 0.4301, 0.04687, 0.4336, 0.04746, 0.4301, 0.04183, 0.4283, 0.07226, 0.4319, 0.06901, 0.4305, 0.04258, 0.4299, 0.1024, 0.4301, 0.1051, 0.4319, 0.06901, 0.4283, 0.07226, 0.4317, 0.1412, 0.4286, 0.1393, 0.4301, 0.1051, 0.4299, 0.1024, 0.4297, 0.03009, 0.4282, 0.04158, 0.4282, 0.04158, 0.4297, 0.03009, 0.4282, 0.04158, 0.4306, 0.0746, 0.4283, 0.07226, 0.4301, 0.04183, 0.4306, 0.0746, 0.4299, 0.1066, 0.4299, 0.1024, 0.4283, 0.07226, 0.4299, 0.1066, 0.4303, 0.1419, 0.4317, 0.1412, 0.4299, 0.1024, 0.4117, 0.6398, 0.3729, 0.6372, 0.3536, 0.6155, 0.4123, 0.6102, 0.4055, 0.682, 0.3549, 0.6835, 0.3487, 0.66, 0.3729, 0.6372, 0.4117, 0.6398, 0.3971, 0.4123, 0.3355, 0.3922, 0.3608, 0.3636, 0.4016, 0.3674, 0.368, 0.457, 0.3404, 0.4227, 0.3355, 0.3922, 0.3971, 0.4123, 0.3999, 0.4974, 0.3469, 0.4875, 0.368, 0.457, 0.4073, 0.5474, 0.3678, 0.5532, 0.3469, 0.4875, 0.3999, 0.4974, 0.4272, 0.3176, 0.4273, 0.3029, 0.4285, 0.2806, 0.4281, 0.2848, 0.3728, 0.5897, 0.4123, 0.6102, 0.3536, 0.6155, 0.4055, 0.682, 0.3959, 0.7216, 0.375, 0.7005, 0.3971, 0.4123, 0.4023, 0.4601, 0.368, 0.457, 0.4307, 0.2121, 0.4297, 0.2488, 0.4273, 0.2153, 0.4283, 0.1725, 0.4316, 0.1329, 0.4286, 0.1393, 0.4296, 0.2833, 0.4281, 0.2848, 0.4297, 0.2488, 0.4292, 0.2583, 0.4293, 0.3115, 0.4272, 0.3176, 0.4281, 0.2848, 0.4296, 0.2833, 0.4293, 0.3115, 0.4288, 0.3394, 0.428, 0.3366, 0.4272, 0.3176, 0.4288, 0.3394, 0.4275, 0.3677, 0.428, 0.3651, 0.428, 0.3366, 0.3093, 0.3628, 0.2771, 0.3641, 0.2776, 0.3191, 0.3278, 0.3177, 0.4286, 0.1393, 0.4317, 0.1736, 0.4283, 0.1725, 0.4304, 0.2182, 0.4307, 0.2121, 0.4283, 0.1725, 0.4317, 0.1736, 0.4292, 0.2583, 0.4297, 0.2488, 0.4307, 0.2121, 0.4304, 0.2182, 0.4311, 0.3109, 0.4293, 0.3115, 0.4296, 0.2833, 0.4291, 0.3374, 0.4288, 0.3394, 0.4293, 0.3115, 0.4311, 0.3109, 0.429, 0.369, 0.4275, 0.3677, 0.4288, 0.3394, 0.4291, 0.3374, 0.4312, 0.1765, 0.4317, 0.1736, 0.4286, 0.1393, 0.4317, 0.1412, 0.4309, 0.2153, 0.4304, 0.2182, 0.4317, 0.1736, 0.4312, 0.1765, 0.4319, 0.2499, 0.4292, 0.2583, 0.4304, 0.2182, 0.4309, 0.2153, 0.4302, 0.2811, 0.4296, 0.2833, 0.4292, 0.2583, 0.4319, 0.2499, 0.4302, 0.2811, 0.4294, 0.3113, 0.4311, 0.3109, 0.4296, 0.2833, 0.4294, 0.3113, 0.4279, 0.3395, 0.4291, 0.3374, 0.4311, 0.3109, 0.4279, 0.3395, 0.4268, 0.3704, 0.429, 0.369, 0.4291, 0.3374, 0.4268, 0.3704, 0.4247, 0.4015, 0.427, 0.4011, 0.429, 0.369, 0.4303, 0.1419, 0.43, 0.1797, 0.4312, 0.1765, 0.4317, 0.1412, 0.43, 0.1797, 0.4289, 0.2143, 0.4309, 0.2153, 0.4312, 0.1765, 0.4289, 0.2143, 0.429, 0.25, 0.4319, 0.2499, 0.4309, 0.2153, 0.429, 0.25, 0.4329, 0.2712, 0.4302, 0.2811, 0.4319, 0.2499, 0.4294, 0.3113, 0.4302, 0.2811, 0.4278, 0.2908, 0.4329, 0.2712, 0.4278, 0.2908, 0.4302, 0.2811, 0.4278, 0.2908, 0.4279, 0.3105, 0.4294, 0.3113, 0.4279, 0.3105, 0.4271, 0.3429, 0.4279, 0.3395, 0.4294, 0.3113, 0.4271, 0.3429, 0.427, 0.3742, 0.4268, 0.3704, 0.4279, 0.3395, 0.427, 0.3742, 0.4268, 0.4077, 0.4247, 0.4015, 0.4268, 0.3704, 0.3824, 0.7642, 0.3477, 0.7516, 0.375, 0.7005, 0.3959, 0.7216, 0.1552, 0.7773, 0.1483, 0.7464, 0.1658, 0.7078, 0.1717, 0.7413, 0.1776, 0.7711, 0.06834, 0.7266, 0.08566, 0.6897, 0.09828, 0.7209, 0.1082, 0.7577, 0.07176, 0.7725, 0.4123, 0.488, 0.4148, 0.4792, 0.4206, 0.4501, 0.4221, 0.4567, 0.4247, 0.4015, 0.4237, 0.4374, 0.424, 0.4263, 0.427, 0.4011, 0.4237, 0.4374, 0.4194, 0.4614, 0.4221, 0.4567, 0.424, 0.4263, 0.4192, 0.5045, 0.4123, 0.488, 0.4221, 0.4567, 0.4194, 0.4614, 0.4237, 0.4374, 0.4231, 0.4705, 0.4194, 0.4614, 0.4231, 0.4705, 0.4203, 0.5157, 0.4192, 0.5045, 0.4194, 0.4614, 0.4268, 0.4077, 0.4258, 0.4413, 0.4237, 0.4374, 0.4247, 0.4015, 0.4231, 0.4705, 0.4237, 0.4374, 0.4258, 0.4413, 0.4301, 0.04687, 0.4308, 0.04671, 0.4308, 0.04671, 0.4301, 0.04687, 0.4323, 0.07749, 0.4337, 0.07919, 0.4301, 0.04687, 0.4336, 0.04746, 0.4311, 0.1156, 0.4354, 0.114, 0.4337, 0.07919, 0.4323, 0.07749, 0.4311, 0.1156, 0.434, 0.1398, 0.4354, 0.114, 0.4311, 0.1156, 0.4316, 0.1368, 0.434, 0.1398, 0.4337, 0.07919, 0.4294, 0.08029, 0.4301, 0.04687, 0.4354, 0.114, 0.433, 0.1124, 0.4294, 0.08029, 0.4337, 0.07919, 0.434, 0.1398, 0.4331, 0.1426, 0.433, 0.1124, 0.4354, 0.114, 0.1861, 0.2373, 0.148, 0.24, 0.1475, 0.1353, 0.1847, 0.1327, 0.148, 0.24, 0.105, 0.2421, 0.1058, 0.1378, 0.1475, 0.1353, 0.4308, 0.04671, 0.4321, 0.08307, 0.4256, 0.08171, 0.4296, 0.05712, 0.4297, 0.03009, 0.4294, 0.08029, 0.4321, 0.08307, 0.4308, 0.04671, 0.4301, 0.04687, 0.4321, 0.08307, 0.4304, 0.1125, 0.4257, 0.1122, 0.4256, 0.08171, 0.4304, 0.1125, 0.4288, 0.136, 0.4257, 0.1122, 0.4294, 0.08029, 0.433, 0.1124, 0.4304, 0.1125, 0.4321, 0.08307, 0.433, 0.1124, 0.434, 0.1412, 0.4288, 0.136, 0.4304, 0.1125, 0.4331, 0.1426, 0.434, 0.1412, 0.433, 0.1124, 0.2376, 0.2333, 0.1861, 0.2373, 0.1847, 0.1327, 0.2353, 0.1295, 0.4297, 0.03009, 0.4296, 0.05712, 0.4303, 0.08016, 0.4306, 0.0746, 0.4282, 0.04158, 0.4303, 0.08016, 0.4289, 0.1099, 0.4299, 0.1066, 0.4306, 0.0746, 0.4289, 0.1099, 0.4287, 0.1438, 0.4303, 0.1419, 0.4299, 0.1066, 0.4303, 0.08016, 0.4257, 0.1122, 0.4289, 0.1099, 0.4257, 0.1122, 0.4303, 0.08016, 0.4256, 0.08171, 0.4257, 0.1122, 0.4288, 0.136, 0.4287, 0.1438, 0.4289, 0.1099, 0.4328, 0.1706, 0.432, 0.1718, 0.434, 0.1398, 0.4316, 0.1368, 0.4242, 0.4192, 0.4251, 0.3905, 0.428, 0.3651, 0.4275, 0.3677, 0.424, 0.4263, 0.4221, 0.4567, 0.4206, 0.4501, 0.4373, 0.3393, 0.4372, 0.3418, 0.4369, 0.3075, 0.4333, 0.3049, 0.4372, 0.3798, 0.4383, 0.3826, 0.4372, 0.3418, 0.4373, 0.3393, 0.4401, 0.4107, 0.4401, 0.421, 0.4383, 0.3826, 0.4372, 0.3798, 0.432, 0.1718, 0.4336, 0.1757, 0.4331, 0.1426, 0.434, 0.1398, 0.4343, 0.2085, 0.4321, 0.2107, 0.4336, 0.1757, 0.432, 0.1718, 0.4344, 0.2388, 0.4349, 0.2377, 0.4321, 0.2107, 0.4343, 0.2085, 0.4352, 0.2715, 0.436, 0.2774, 0.4349, 0.2377, 0.4344, 0.2388, 0.4369, 0.3075, 0.4326, 0.3115, 0.436, 0.2774, 0.4352, 0.2715, 0.4372, 0.3418, 0.4367, 0.3438, 0.4326, 0.3115, 0.4369, 0.3075, 0.4383, 0.3826, 0.4356, 0.3788, 0.4367, 0.3438, 0.4372, 0.3418, 0.4401, 0.421, 0.4332, 0.4123, 0.4356, 0.3788, 0.4383, 0.3826, 0.4325, 0.1762, 0.4321, 0.2116, 0.431, 0.2083, 0.4309, 0.1796, 0.4321, 0.2116, 0.4335, 0.2422, 0.43, 0.2479, 0.431, 0.2083, 0.4335, 0.2422, 0.4309, 0.2757, 0.4335, 0.2794, 0.43, 0.2479, 0.436, 0.2774, 0.4309, 0.2757, 0.4335, 0.2422, 0.4349, 0.2377, 0.4309, 0.2757, 0.4344, 0.3102, 0.4279, 0.3119, 0.4335, 0.2794, 0.4326, 0.3115, 0.4344, 0.3102, 0.4309, 0.2757, 0.436, 0.2774, 0.4344, 0.3102, 0.4311, 0.345, 0.4307, 0.3468, 0.4279, 0.3119, 0.4367, 0.3438, 0.4311, 0.345, 0.4344, 0.3102, 0.4326, 0.3115, 0.4311, 0.345, 0.4313, 0.3782, 0.427, 0.3796, 0.4307, 0.3468, 0.4356, 0.3788, 0.4313, 0.3782, 0.4311, 0.345, 0.4367, 0.3438, 0.434, 0.1412, 0.4336, 0.1757, 0.4325, 0.1762, 0.4288, 0.136, 0.4336, 0.1757, 0.434, 0.1412, 0.4331, 0.1426, 0.4336, 0.1757, 0.4321, 0.2107, 0.4321, 0.2116, 0.4325, 0.1762, 0.4321, 0.2107, 0.4349, 0.2377, 0.4335, 0.2422, 0.4321, 0.2116, 0.4356, 0.3788, 0.4327, 0.4117, 0.4326, 0.4158, 0.4313, 0.3782, 0.4332, 0.4123, 0.4327, 0.4117, 0.4356, 0.3788, 0.4287, 0.1438, 0.43, 0.1763, 0.43, 0.1797, 0.4303, 0.1419, 0.43, 0.1763, 0.4307, 0.2104, 0.4289, 0.2143, 0.43, 0.1797, 0.4307, 0.2104, 0.4307, 0.2445, 0.429, 0.25, 0.4289, 0.2143, 0.4307, 0.2445, 0.429, 0.2792, 0.4278, 0.2908, 0.4329, 0.2712, 0.429, 0.25, 0.429, 0.2792, 0.428, 0.3091, 0.4279, 0.3105, 0.4278, 0.2908, 0.428, 0.3091, 0.4262, 0.3453, 0.4271, 0.3429, 0.4279, 0.3105, 0.4262, 0.3453, 0.4267, 0.3758, 0.427, 0.3742, 0.4271, 0.3429, 0.4267, 0.3758, 0.4269, 0.4078, 0.4268, 0.4077, 0.427, 0.3742, 0.4288, 0.136, 0.4309, 0.1796, 0.43, 0.1763, 0.4287, 0.1438, 0.4309, 0.1796, 0.431, 0.2083, 0.4307, 0.2104, 0.43, 0.1763, 0.431, 0.2083, 0.43, 0.2479, 0.4307, 0.2445, 0.4307, 0.2104, 0.43, 0.2479, 0.4335, 0.2794, 0.429, 0.2792, 0.4307, 0.2445, 0.4335, 0.2794, 0.4279, 0.3119, 0.428, 0.3091, 0.429, 0.2792, 0.4279, 0.3119, 0.4307, 0.3468, 0.4262, 0.3453, 0.428, 0.3091, 0.4307, 0.3468, 0.427, 0.3796, 0.4267, 0.3758, 0.4262, 0.3453, 0.427, 0.3796, 0.4264, 0.4119, 0.4269, 0.4078, 0.4267, 0.3758, 0.4325, 0.1762, 0.4309, 0.1796, 0.4288, 0.136, 0.4326, 0.4158, 0.4264, 0.4119, 0.427, 0.3796, 0.4313, 0.3782, 0.4408, 0.4371, 0.4401, 0.421, 0.4401, 0.4107, 0.4401, 0.421, 0.4411, 0.4761, 0.4358, 0.4433, 0.4403, 0.4643, 0.4411, 0.4761, 0.4401, 0.421, 0.4408, 0.4371, 0.4411, 0.4761, 0.4419, 0.4998, 0.4413, 0.5073, 0.4419, 0.4998, 0.4411, 0.4761, 0.4403, 0.4643, 0.4358, 0.4433, 0.4332, 0.4123, 0.4401, 0.421, 0.4413, 0.5073, 0.437, 0.5095, 0.4411, 0.4761, 0.4327, 0.4117, 0.4336, 0.4446, 0.4289, 0.4471, 0.4326, 0.4158, 0.4358, 0.4433, 0.4336, 0.4446, 0.4327, 0.4117, 0.4332, 0.4123, 0.4336, 0.4446, 0.4316, 0.4802, 0.4289, 0.4471, 0.4411, 0.4761, 0.4316, 0.4802, 0.4336, 0.4446, 0.4358, 0.4433, 0.437, 0.5095, 0.434, 0.516, 0.4316, 0.4802, 0.4411, 0.4761, 0.4269, 0.4078, 0.428, 0.4431, 0.4258, 0.4413, 0.4268, 0.4077, 0.428, 0.4431, 0.4279, 0.482, 0.4231, 0.4705, 0.4258, 0.4413, 0.4279, 0.482, 0.4291, 0.5235, 0.4203, 0.5157, 0.4231, 0.4705, 0.4264, 0.4119, 0.4284, 0.4458, 0.428, 0.4431, 0.4269, 0.4078, 0.4284, 0.4458, 0.4289, 0.4846, 0.4279, 0.482, 0.428, 0.4431, 0.4289, 0.4846, 0.4292, 0.5227, 0.4291, 0.5235, 0.4279, 0.482, 0.4264, 0.4119, 0.4289, 0.4471, 0.4284, 0.4458, 0.4289, 0.4471, 0.4264, 0.4119, 0.4326, 0.4158, 0.4289, 0.4471, 0.4299, 0.4831, 0.4289, 0.4846, 0.4284, 0.4458, 0.4316, 0.4802, 0.4299, 0.4831, 0.4289, 0.4471, 0.4299, 0.4831, 0.4307, 0.5218, 0.4292, 0.5227, 0.4289, 0.4846, 0.434, 0.516, 0.4307, 0.5218, 0.4299, 0.4831, 0.4316, 0.4802, 0.4291, 0.5235, 0.4291, 0.5235, 0.4203, 0.5157, 0.4203, 0.5157, 0.4428, 0.1716, 0.4428, 0.1995, 0.4425, 0.1706, 0.2353, 0.1295, 0.2576, 0.003114, 0.2709, 0.1282, 0.4419, 0.1731, 0.4425, 0.1706, 0.4428, 0.1995, 0.3753, 0.127, 0.3295, 0.128, 0.3521, 0.009326, 0.4433, 0.07973, 0.4433, 0.1075, 0.4419, 0.08317, 0.1475, 0.1353, 0.1705, 0.0, 0.1847, 0.1327, 0.4429, 0.1075, 0.4429, 0.1467, 0.4419, 0.1102, 0.4444, 0.0, 0.4419, 0.0006907, 0.4444, 0.03918, 0.443, 0.03918, 0.4419, 0.04007, 0.443, 0.07973, 0.4433, 0.1467, 0.4419, 0.1496, 0.4433, 0.1706, 0.4305, 0.04258, 0.4304, 0.03968, 0.4313, 0.00974, 0.4298, 0.01127, 0.4301, 0.04183, 0.4305, 0.04258, 0.4289, 0.005852, 0.4282, 0.04158, 0.4301, 0.04183, 0.4336, 0.04746, 0.4301, 0.04687, 0.4331, 0.0, 0.4304, 0.005361, 0.4308, 0.04671, 0.4297, 0.03009, 0.4301, 0.04687, 0.4308, 0.04671, 0.4327, 0.001876, 0.4283, 0.005136, 0.4297, 0.03009, 0.4282, 0.04158, 0.9258, 0.169, 0.9777, 0.2816, 0.9943, 0.4742, 0.9624, 0.612, 0.8985, 0.7408, 0.7716, 0.8794, 0.6524, 0.9539, 0.5145, 1.0, 0.3233, 1.0, 0.2059, 0.9509, 0.0968, 0.8467, 0.008845, 0.6484, 0.0, 0.5367, 0.01717, 0.4076, 0.09533, 0.2318, 0.1989, 0.1179, 0.2918, 0.05886, 0.4958, 0.0, 0.6054, 0.0006699, 0.8118, 0.06943, 0.2582, 0.7975, 0.2436, 0.841, 0.2307, 0.8354, 0.2403, 0.7936, 0.3322, 0.957, 0.2845, 0.9421, 0.2948, 0.91, 0.3425, 0.9249, 0.206, 0.7928, 0.2098, 0.8308, 0.195, 0.8323, 0.1836, 0.7969, 0.4419, 0.4998, 0.4419, 0.4998, 0.4413, 0.5073, 0.4413, 0.5073, 0.4123, 0.488, 0.4123, 0.488, 0.4148, 0.4792, 0.4148, 0.4792, 0.4413, 0.5073, 0.4413, 0.5073, 0.437, 0.5095, 0.437, 0.5095, 0.1127, 0.8345, 0.1547, 0.8749, 0.1445, 0.8994, 0.08926, 0.8559, 0.4203, 0.5157, 0.4203, 0.5157, 0.4192, 0.5045, 0.4192, 0.5045, 0.3445, 0.8412, 0.2952, 0.8925, 0.2803, 0.8701, 0.3154, 0.8216, 0.4307, 0.5218, 0.4307, 0.5218, 0.4292, 0.5227, 0.4292, 0.5227, 0.4292, 0.5227, 0.4292, 0.5227, 0.4291, 0.5235, 0.4291, 0.5235, 0.2403, 0.7936, 0.2307, 0.8354, 0.2098, 0.8308, 0.206, 0.7928, 0.1836, 0.7969, 0.195, 0.8323, 0.1828, 0.8376, 0.1649, 0.8028, 0.1359, 0.8177, 0.1667, 0.8546, 0.1547, 0.8749, 0.1127, 0.8345, 0.126, 0.9836, 0.1626, 0.9496, 0.1779, 0.9659, 0.1414, 1.0, 0.3154, 0.8216, 0.2803, 0.8701, 0.2592, 0.8507, 0.2804, 0.8046, 0.2804, 0.8046, 0.2592, 0.8507, 0.2436, 0.841, 0.2582, 0.7975, 0.1649, 0.8028, 0.1828, 0.8376, 0.1667, 0.8546, 0.1359, 0.8177, 0.434, 0.516, 0.434, 0.516, 0.4307, 0.5218, 0.4307, 0.5218, 0.368, 0.457, 0.3119, 0.4584, 0.3404, 0.4227, 0.4256, 0.08171, 0.4303, 0.08016, 0.4296, 0.05712, 0.375, 0.7005, 0.3549, 0.6835, 0.4055, 0.682])
me_cylinder_001.materials.append(mat_material_001)
me_cylinder_001.remesh_voxel_size = 0.292
me_cylinder_001.update()

# ---- objects
ob_cylinder = bpy.data.objects.new('Cylinder', me_cylinder)
ob_cylinder_001 = bpy.data.objects.new('Cylinder.001', me_cylinder_001)

# ---- transforms, parenting, visibility, modifiers, constraints
ob_cylinder.location = (-0.4571, 0.04094, 5.08)
ob_cylinder.rotation_euler = (-1.571, 0.0, -1.571)
ob_cylinder_001.location = (5.722, 0.004459, 4.828)
ob_cylinder_001.rotation_euler = (-1.571, 0.0, -1.571)

# ---- collection membership
col_collection.objects.link(ob_cylinder)
col_collection.objects.link(ob_cylinder_001)

# ---- scene / render settings (as saved in the file)
scene.frame_start = 1; scene.frame_end = 250; scene.frame_set(2)
scene.render.engine = 'BLENDER_EEVEE_NEXT'
scene.cycles.sampling_pattern = 'TABULATED_SOBOL'
scene.cycles.use_light_tree = False
scene.view_settings.view_transform = 'Filmic'
bpy.context.view_layer.update()

# ---- added for rendering (the .blend has no active camera and no usable light): camera, sun
cam_auto = bpy.data.cameras.new('AutoCamera')
cam_auto.lens = 50.0
cam_auto.sensor_width = 36.0
cam_auto.clip_end = 1000.0
ob_auto_camera = bpy.data.objects.new('AutoCamera', cam_auto)
scene.collection.objects.link(ob_auto_camera)
ob_auto_camera.location = (13.9008, -14.1474, 14.3319)
ob_auto_camera.rotation_euler = (1.09748, -7.21219e-08, 0.694738)
scene.camera = ob_auto_camera
light_auto_sun = bpy.data.lights.new('AutoSun', 'SUN')
light_auto_sun.energy = 3.0
light_auto_sun.angle = 0.0523599
ob_auto_sun = bpy.data.objects.new('AutoSun', light_auto_sun)
scene.collection.objects.link(ob_auto_sun)
ob_auto_sun.rotation_euler = (0.872665, 0.174533, 0.523599)
bpy.context.view_layer.update()
